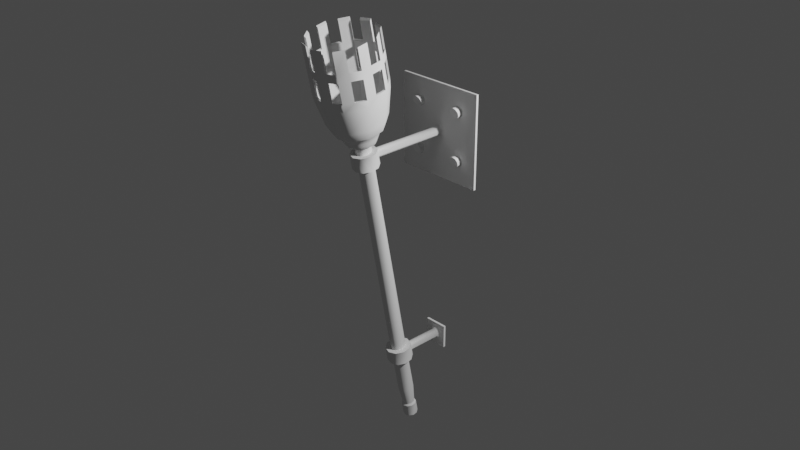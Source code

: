 # Source: Torcia.blend  (saved by Blender 2.90.8; exported with 4.5.12 LTS)
import bpy
from mathutils import Matrix  # noqa: F401  (used for matrix-valued properties, if any)

bpy.ops.wm.read_factory_settings(use_empty=True)
scene = bpy.context.scene
scene.name = 'Scene'

# ---- collections
col_collection = bpy.data.collections.new('Collection'); scene.collection.children.link(col_collection)

# ---- world
world_world = bpy.data.worlds.new('World'); scene.world = world_world
world_world.use_nodes = True; world_world.node_tree.nodes.clear()
_N = world_world.node_tree.nodes; _L = world_world.node_tree.links
n0 = _N.new('ShaderNodeOutputWorld'); n0.name = 'World Output'; n0.location = (300, 300)
n1 = _N.new('ShaderNodeBackground'); n1.name = 'Background'; n1.location = (10, 300)
n1.inputs[0].default_value = (0.05088, 0.05088, 0.05088, 1.0)
_L.new(n1.outputs[0], n0.inputs[0])
n0.is_active_output = True
world_world.color = (0.05088, 0.05088, 0.05088)
world_world.use_sun_shadow = False
world_world.sun_shadow_jitter_overblur = 0.0

# ---- cameras
cam_camera = bpy.data.cameras.new('Camera')
cam_camera.clip_end = 100.0
cam_camera.ortho_scale = 7.314

# ---- lights
light_light = bpy.data.lights.new('Light', 'POINT')
light_light.transmission_factor = 0.0
light_light.energy = 1000.0
light_light.shadow_soft_size = 0.1
light_light.shadow_maximum_resolution = 0.006
light_light.use_absolute_resolution = True

# ---- meshes
me_cylinder_001 = bpy.data.meshes.new('Cylinder.001')
me_cylinder_001.from_pydata([(2.842e-14, 0.7681, 0.7141), (0.5878, 0.5809, 0.712), (0.9511, 0.09074, 0.7067), (0.9511, -0.5151, 0.7001), (0.5878, -1.005, 0.6948), (-8.742e-08, -1.192, 0.6928), (-0.5878, -1.005, 0.6948), (-0.9511, -0.5151, 0.7001), (-0.9511, 0.09074, 0.7067), (-0.5878, 0.5809, 0.712), (-1.878e-08, 1.454, 0.7215), (0.9992, 1.136, 0.7181), (1.617, 0.3028, 0.709), (1.617, -0.7272, 0.6978), (0.9992, -1.56, 0.6888), (-1.674e-07, -1.879, 0.6853), (-0.9992, -1.56, 0.6888), (-1.617, -0.7272, 0.6978), (-1.617, 0.3028, 0.709), (-0.9992, 1.136, 0.7181), (2.842e-14, 1.845, 0.6171), (0.9992, 1.527, 0.6136), (1.617, 0.6936, 0.6046), (1.617, -0.3363, 0.5934), (0.9992, -1.17, 0.5844), (2.842e-14, -1.488, 0.5809), (-0.9992, -1.17, 0.5844), (-1.617, -0.3363, 0.5934), (-1.617, 0.6936, 0.6046), (-0.9992, 1.527, 0.6136), (2.842e-14, 1.179, 0.6099), (0.5995, 0.9876, 0.6078), (0.9701, 0.4877, 0.6024), (0.9701, -0.1303, 0.5957), (0.5995, -0.6303, 0.5902), (2.842e-14, -0.8212, 0.5882), (-0.5995, -0.6303, 0.5902), (-0.9701, -0.1303, 0.5957), (-0.9701, 0.4877, 0.6024), (-0.5995, 0.9876, 0.6078), (2.842e-14, 2.246, 0.3248), (0.5995, 2.055, 0.3227), (0.9701, 1.555, 0.3173), (0.9701, 0.9368, 0.3106), (0.5995, 0.4369, 0.3052), (2.842e-14, 0.2459, 0.3031), (-0.5995, 0.4369, 0.3052), (-0.9701, 0.9368, 0.3106), (-0.9701, 1.555, 0.3173), (-0.5995, 2.055, 0.3227), (2.842e-14, 2.526, 0.1873), (0.4645, 2.378, 0.1857), (0.7516, 1.991, 0.1815), (0.7516, 1.512, 0.1763), (0.4645, 1.125, 0.1721), (2.842e-14, 0.9768, 0.1705), (-0.4645, 1.125, 0.1721), (-0.7516, 1.512, 0.1763), (-0.7516, 1.991, 0.1815), (-0.4645, 2.378, 0.1857), (2.842e-14, 2.761, 0.176), (0.5757, 2.578, 0.1741), (0.9315, 2.098, 0.1688), (0.9315, 1.504, 0.1624), (0.5757, 1.024, 0.1572), (2.842e-14, 0.8409, 0.1552), (-0.5757, 1.024, 0.1572), (-0.9315, 1.504, 0.1624), (-0.9315, 2.098, 0.1688), (-0.5757, 2.578, 0.1741), (2.842e-14, 3.098, 0.08599), (0.5757, 2.915, 0.084), (0.9315, 2.435, 0.07879), (0.9315, 1.842, 0.07235), (0.5757, 1.361, 0.06714), (2.842e-14, 1.178, 0.06515), (-0.5757, 1.361, 0.06714), (-0.9315, 1.842, 0.07235), (-0.9315, 2.435, 0.07879), (-0.5757, 2.915, 0.084), (2.842e-14, 2.999, 0.07113), (0.4864, 2.844, 0.06945), (0.787, 2.438, 0.06504), (0.787, 1.937, 0.0596), (0.4864, 1.532, 0.0552), (2.842e-14, 1.377, 0.05352), (-0.4864, 1.532, 0.0552), (-0.787, 1.937, 0.0596), (-0.787, 2.438, 0.06504), (-0.4864, 2.844, 0.06945), (2.842e-14, 2.692, 0.06229), (0.2907, 2.6, 0.06128), (0.4704, 2.357, 0.05865), (0.4704, 2.058, 0.0554), (0.2907, 1.815, 0.05277), (2.842e-14, 1.723, 0.05176), (-0.2907, 1.815, 0.05277), (-0.4704, 2.058, 0.0554), (-0.4704, 2.357, 0.05865), (-0.2907, 2.6, 0.06128), (1.639e-08, 2.208, 0.05703), (2.842e-14, -4.383, 2.186), (0.5878, -4.57, 2.184), (0.9511, -5.06, 2.179), (0.9511, -5.666, 2.173), (0.5878, -6.156, 2.167), (-8.742e-08, -6.344, 2.165), (-0.5878, -6.156, 2.167), (-0.9511, -5.666, 2.173), (-0.9511, -5.06, 2.179), (-0.5878, -4.57, 2.184), (-1.878e-08, -3.697, 2.194), (0.9992, -4.015, 2.19), (1.617, -4.848, 2.181), (1.617, -5.878, 2.17), (0.9992, -6.712, 2.161), (-1.674e-07, -7.03, 2.158), (-0.9992, -6.712, 2.161), (-1.617, -5.878, 2.17), (-1.617, -4.848, 2.181), (-0.9992, -4.015, 2.19), (2.842e-14, -4.088, 2.298), (0.9992, -4.406, 2.295), (1.617, -5.239, 2.286), (1.617, -6.269, 2.275), (0.9992, -7.102, 2.266), (2.842e-14, -7.421, 2.262), (-0.9992, -7.102, 2.266), (-1.617, -6.269, 2.275), (-1.617, -5.239, 2.286), (-0.9992, -4.406, 2.295), (2.842e-14, -4.754, 2.291), (0.5995, -4.945, 2.289), (0.9701, -5.445, 2.284), (0.9701, -6.063, 2.277), (0.5995, -6.563, 2.271), (2.842e-14, -6.754, 2.269), (-0.5995, -6.563, 2.271), (-0.9701, -6.063, 2.277), (-0.9701, -5.445, 2.284), (-0.5995, -4.945, 2.289), (2.842e-14, -4.945, 2.342), (0.5995, -5.136, 2.34), (0.9701, -5.636, 2.334), (0.9701, -6.254, 2.328), (0.5995, -6.754, 2.322), (2.842e-14, -6.945, 2.32), (-0.5995, -6.754, 2.322), (-0.9701, -6.254, 2.328), (-0.9701, -5.636, 2.334), (-0.5995, -5.136, 2.34), (-1.812e-08, -3.897, 2.422), (1.358, -4.329, 2.417), (2.197, -5.461, 2.405), (2.197, -6.861, 2.39), (1.358, -7.993, 2.377), (-1.812e-08, -8.425, 2.373), (-1.358, -7.993, 2.377), (-2.197, -6.861, 2.39), (-2.197, -5.461, 2.405), (-1.358, -4.329, 2.417), (-1.252, -4.419, 2.393), (-2.026, -5.463, 2.382), (-2.026, -6.754, 2.368), (-1.252, -7.798, 2.356), (-2.416e-08, -8.197, 2.352), (1.252, -7.798, 2.356), (2.026, -6.754, 2.368), (2.026, -5.463, 2.382), (1.252, -4.419, 2.393), (-2.416e-08, -4.02, 2.397), (-3.22e-08, -4.184, 2.372), (1.103, -4.535, 2.368), (1.785, -5.455, 2.358), (1.785, -6.592, 2.346), (1.103, -7.512, 2.336), (-3.22e-08, -7.864, 2.332), (-1.103, -7.512, 2.336), (-1.785, -6.592, 2.346), (-1.785, -5.455, 2.358), (-1.103, -4.535, 2.368), (-0.9091, -4.753, 2.354), (-1.471, -5.511, 2.345), (-1.471, -6.448, 2.335), (-0.9091, -7.206, 2.327), (-4.875e-08, -7.495, 2.324), (0.9091, -7.206, 2.327), (1.471, -6.448, 2.335), (1.471, -5.511, 2.345), (0.9091, -4.753, 2.354), (-4.875e-08, -4.463, 2.357), (4.096, -6.181, 2.757), (4.096, -8.79, 2.729), (2.531, -10.9, 2.706), (-4.096, -6.181, 2.757), (-2.531, -4.07, 2.78), (2.709e-08, -3.264, 2.789), (2.709e-08, -11.71, 2.697), (-2.531, -10.9, 2.706), (2.531, -4.07, 2.78), (-4.096, -8.79, 2.729), (3.314, -5.126, 2.768), (-3.314, -9.846, 2.717), (1.266, -11.3, 2.701), (-4.096, -7.486, 2.743), (1.266, -3.667, 2.784), (-1.266, -11.3, 2.701), (-1.266, -3.667, 2.784), (-3.314, -5.126, 2.768), (3.314, -9.846, 2.717), (4.096, -7.486, 2.743), (4.096, -7.401, 3.083), (4.096, -10.01, 3.054), (2.531, -12.12, 3.031), (-4.096, -7.401, 3.083), (-2.531, -5.29, 3.106), (2.709e-08, -4.484, 3.114), (2.709e-08, -12.93, 3.023), (-2.531, -12.12, 3.031), (2.531, -5.29, 3.106), (-4.096, -10.01, 3.054), (3.314, -6.345, 3.094), (-3.314, -11.07, 3.043), (1.266, -12.52, 3.027), (-4.096, -8.705, 3.069), (1.266, -4.887, 3.11), (-1.266, -12.52, 3.027), (-1.266, -4.887, 3.11), (-3.314, -6.345, 3.094), (3.314, -11.07, 3.043), (4.096, -8.705, 3.069), (-2.531, -11.59, 2.891), (-1.266, -12.0, 2.887), (-4.096, -9.484, 2.914), (-3.314, -10.54, 2.902), (-4.096, -6.875, 2.942), (-4.096, -8.179, 2.928), (-2.531, -4.764, 2.965), (-3.314, -5.819, 2.954), (2.531, -4.764, 2.965), (1.266, -4.361, 2.969), (2.709e-08, -3.958, 2.974), (-1.266, -4.361, 2.969), (4.096, -6.875, 2.942), (3.314, -5.819, 2.954), (2.531, -11.59, 2.891), (3.314, -10.54, 2.902), (4.096, -9.484, 2.914), (4.096, -8.179, 2.928), (2.709e-08, -12.4, 2.882), (1.266, -12.0, 2.887), (4.096, -6.67, 2.888), (3.314, -5.615, 2.899), (4.096, -9.279, 2.859), (4.096, -7.975, 2.873), (2.531, -4.559, 2.91), (1.266, -4.156, 2.915), (2.531, -11.39, 2.836), (3.314, -10.33, 2.848), (-4.096, -6.67, 2.888), (-4.096, -7.975, 2.873), (-2.531, -4.559, 2.91), (-3.314, -5.615, 2.899), (2.709e-08, -3.753, 2.919), (-1.266, -4.156, 2.915), (2.709e-08, -12.2, 2.828), (1.266, -11.79, 2.832), (-2.531, -11.39, 2.836), (-1.266, -11.79, 2.832), (-4.096, -9.279, 2.859), (-3.314, -10.33, 2.848), (3.179e-07, -5.287, 2.278), (4.007e-07, 6.622, 2.278), (3.179e-07, 6.613, 0.6856), (3.179e-07, -0.2881, 0.6856), (0.366, 6.613, 0.6792), (0.366, -0.2881, 0.6792), (0.5922, 6.613, 0.6624), (0.5922, -0.2881, 0.6624), (0.5922, 6.613, 0.6417), (0.5922, -0.2881, 0.6417), (0.366, 6.613, 0.6249), (0.366, -0.2881, 0.6249), (2.635e-07, 6.613, 0.6185), (2.635e-07, -0.2881, 0.6185), (-0.366, 6.613, 0.6249), (-0.366, -0.2881, 0.6249), (-0.5922, 6.613, 0.6417), (-0.5922, -0.2881, 0.6417), (-0.5922, 6.613, 0.6624), (-0.5922, -0.2881, 0.6624), (-0.366, 6.613, 0.6792), (-0.366, -0.2881, 0.6792), (0.366, 6.622, 2.272), (0.366, -5.287, 2.272), (0.5922, 6.622, 2.255), (0.5922, -5.287, 2.255), (0.5922, 6.622, 2.234), (0.5922, -5.287, 2.234), (0.366, 6.622, 2.217), (0.366, -5.287, 2.217), (3.462e-07, 6.622, 2.211), (2.635e-07, -5.287, 2.211), (-0.366, 6.622, 2.217), (-0.366, -5.287, 2.217), (-0.5922, 6.622, 2.234), (-0.5922, -5.287, 2.234), (-0.5922, 6.622, 2.255), (-0.5922, -5.287, 2.255), (-0.366, 6.622, 2.272), (-0.366, -5.287, 2.272), (-6.232, 7.079, 2.58), (-6.232, 7.079, 1.909), (6.232, 7.079, 1.909), (3.796e-07, 6.695, 2.29), (0.4966, 6.695, 2.281), (0.8036, 6.695, 2.259), (0.8036, 6.695, 2.23), (0.4966, 6.695, 2.208), (3.057e-07, 6.695, 2.199), (-0.4966, 6.695, 2.208), (-0.8036, 6.695, 2.23), (-0.8036, 6.695, 2.259), (-0.4966, 6.695, 2.281), (6.232, 6.764, 2.58), (6.232, 6.764, 1.909), (-6.232, 6.764, 1.909), (-6.232, 6.764, 2.58), (6.232, 7.079, 2.58), (-1.606, 7.079, 0.7363), (-1.606, 7.079, 0.5633), (1.606, 7.079, 0.5633), (1.606, 6.764, 0.7363), (1.606, 6.764, 0.5633), (-1.606, 6.764, 0.5633), (-1.606, 6.764, 0.7363), (1.606, 7.079, 0.7363), (-0.4963, 6.686, 0.6888), (-0.803, 6.686, 0.6661), (-0.803, 6.686, 0.638), (-0.4963, 6.686, 0.6153), (2.238e-07, 6.686, 0.6066), (0.4963, 6.686, 0.6153), (0.803, 6.686, 0.638), (0.803, 6.686, 0.6661), (0.4963, 6.686, 0.6888), (2.976e-07, 6.686, 0.6975), (-0.5793, 6.761, 0.695), (-0.9373, 6.761, 0.6685), (-0.9373, 6.761, 0.6357), (-0.5793, 6.761, 0.6091), (1.994e-07, 6.761, 0.599), (0.5793, 6.761, 0.6091), (0.9373, 6.761, 0.6357), (0.9373, 6.761, 0.6685), (0.5793, 6.761, 0.695), (2.855e-07, 6.761, 0.7051), (2.722, 5.958, 2.451), (2.722, 6.972, 2.452), (2.455, 6.06, 2.432), (2.455, 6.972, 2.432), (2.455, 6.185, 2.408), (2.455, 6.972, 2.408), (2.722, 6.286, 2.389), (2.722, 6.972, 2.388), (3.154, 6.324, 2.382), (3.154, 6.972, 2.38), (3.587, 6.286, 2.389), (3.587, 6.972, 2.388), (3.854, 6.185, 2.408), (3.854, 6.972, 2.408), (3.854, 6.06, 2.432), (3.854, 6.972, 2.432), (3.587, 5.958, 2.451), (3.587, 6.972, 2.452), (3.154, 5.92, 2.458), (3.154, 6.972, 2.459), (3.154, 6.122, 2.42), (-3.587, 5.958, 2.1), (-3.587, 6.972, 2.101), (-3.854, 6.06, 2.081), (-3.854, 6.972, 2.082), (-3.854, 6.185, 2.057), (-3.854, 6.972, 2.057), (-3.587, 6.286, 2.038), (-3.587, 6.972, 2.037), (-3.154, 6.324, 2.031), (-3.154, 6.972, 2.03), (-2.722, 6.286, 2.038), (-2.722, 6.972, 2.037), (-2.455, 6.185, 2.057), (-2.455, 6.972, 2.057), (-2.455, 6.06, 2.081), (-2.455, 6.972, 2.082), (-2.722, 5.958, 2.1), (-2.722, 6.972, 2.101), (-3.154, 5.92, 2.107), (-3.154, 6.972, 2.109), (-3.154, 6.122, 2.069), (2.823, 5.958, 2.106), (2.823, 6.972, 2.107), (2.556, 6.06, 2.086), (2.556, 6.972, 2.087), (2.556, 6.185, 2.063), (2.556, 6.972, 2.062), (2.823, 6.286, 2.044), (2.823, 6.972, 2.043), (3.256, 6.324, 2.037), (3.256, 6.972, 2.035), (3.688, 6.286, 2.044), (3.688, 6.972, 2.043), (3.955, 6.185, 2.063), (3.955, 6.972, 2.062), (3.955, 6.06, 2.086), (3.955, 6.972, 2.087), (3.688, 5.958, 2.106), (3.688, 6.972, 2.107), (3.256, 5.92, 2.113), (3.256, 6.972, 2.114), (3.256, 6.122, 2.075), (-3.688, 5.958, 2.445), (-3.688, 6.972, 2.446), (-3.955, 6.06, 2.426), (-3.955, 6.972, 2.427), (-3.955, 6.185, 2.403), (-3.955, 6.972, 2.402), (-3.688, 6.286, 2.384), (-3.688, 6.972, 2.382), (-3.256, 6.324, 2.376), (-3.256, 6.972, 2.375), (-2.823, 6.286, 2.384), (-2.823, 6.972, 2.382), (-2.556, 6.185, 2.403), (-2.556, 6.972, 2.402), (-2.556, 6.06, 2.426), (-2.556, 6.972, 2.427), (-2.823, 5.958, 2.445), (-2.823, 6.972, 2.446), (-3.256, 5.92, 2.452), (-3.256, 6.972, 2.454), (-3.256, 6.122, 2.414), (0.5806, 6.764, 2.202), (0.9395, 6.764, 2.228), (-0.5806, 6.764, 2.202), (3.173e-07, 6.764, 2.191), (4.036e-07, 6.764, 2.298), (-0.5806, 6.764, 2.288), (0.5806, 6.764, 2.288), (0.9395, 6.764, 2.261), (-0.9395, 6.764, 2.228), (-0.9395, 6.764, 2.261), (0.6598, 6.764, 2.196), (1.068, 6.764, 2.226), (-0.6598, 6.764, 2.196), (3.876e-07, 6.764, 2.184), (4.857e-07, 6.764, 2.305), (-0.6598, 6.764, 2.293), (0.6598, 6.764, 2.293), (1.068, 6.764, 2.263), (-1.068, 6.764, 2.226), (-1.068, 6.764, 2.263), (-1.893, -3.853, 2.482), (-1.532, -4.248, 2.452), (5.739e-09, -9.563, 2.42), (1.665e-08, -8.87, 2.402), (1.665e-08, -3.76, 2.458), (5.739e-09, -3.25, 2.489), (1.532, -4.248, 2.452), (1.893, -3.853, 2.482), (1.893, -8.96, 2.427), (3.062, -5.431, 2.465), (3.062, -7.382, 2.444), (-1.893, -8.96, 2.427), (1.532, -8.382, 2.408), (2.479, -5.525, 2.439), (-3.062, -7.382, 2.444), (-3.062, -5.431, 2.465), (-2.479, -5.525, 2.439), (2.479, -7.105, 2.421), (-2.479, -7.105, 2.421), (-1.532, -8.382, 2.408), (3.555, -7.765, 2.503), (2.197, -9.597, 2.483), (-2.197, -3.668, 2.547), (5.972e-09, -2.969, 2.555), (-2.197, -9.597, 2.483), (2.197, -3.668, 2.547), (3.555, -5.5, 2.527), (-3.555, -5.5, 2.527), (5.972e-09, -10.3, 2.475), (-3.555, -7.765, 2.503), (2.591, -3.763, 2.72), (4.192, -5.923, 2.697), (-2.591, -10.75, 2.644), (-4.192, -8.594, 2.668), (2.591, -10.75, 2.644), (2.29e-08, -11.58, 2.635), (-4.192, -5.923, 2.697), (2.29e-08, -2.938, 2.729), (-2.591, -3.763, 2.72), (4.192, -8.594, 2.668), (3.472, -5.007, 2.768), (4.291, -6.112, 2.756), (-3.472, -9.951, 2.714), (-4.291, -8.846, 2.726), (1.326, -11.48, 2.698), (2.327e-08, -11.9, 2.693), (-4.291, -7.479, 2.741), (-4.291, -6.112, 2.756), (1.326, -3.478, 2.784), (2.652, -3.901, 2.78), (-1.326, -11.48, 2.698), (-2.652, -11.06, 2.702), (-1.326, -3.478, 2.784), (2.327e-08, -3.056, 2.789), (-3.472, -5.007, 2.768), (-2.652, -3.901, 2.78), (3.472, -9.951, 2.714), (2.652, -11.06, 2.702), (4.291, -7.479, 2.741), (4.291, -8.846, 2.726), (3.472, -6.285, 3.109), (4.291, -7.39, 3.097), (-3.472, -11.23, 3.055), (-4.291, -10.12, 3.067), (1.326, -12.76, 3.039), (2.327e-08, -13.18, 3.034), (-4.291, -8.757, 3.082), (-4.291, -7.39, 3.097), (1.326, -4.757, 3.126), (2.652, -5.179, 3.121), (-1.326, -12.76, 3.039), (-2.652, -12.34, 3.043), (-1.326, -4.757, 3.126), (2.327e-08, -4.334, 3.13), (-3.472, -6.285, 3.109), (-2.652, -5.179, 3.121), (3.472, -11.23, 3.055), (2.652, -12.34, 3.043), (4.291, -8.757, 3.082), (4.291, -10.12, 3.067), (2.327e-08, -12.41, 2.83), (1.326, -12.21, 2.892), (4.291, -9.358, 2.863), (4.291, -8.206, 2.935), (2.327e-08, -3.569, 2.926), (-1.326, -4.205, 2.979), (-4.291, -6.625, 2.893), (-4.291, -8.206, 2.935), (4.291, -6.625, 2.893), (3.472, -5.733, 2.962), (-2.652, -4.413, 2.917), (-3.472, -5.733, 2.962), (2.652, -4.413, 2.917), (1.326, -4.205, 2.979), (-4.291, -9.358, 2.863), (-3.472, -10.68, 2.908), (2.652, -11.57, 2.839), (3.472, -10.68, 2.908), (-2.652, -11.57, 2.839), (-1.326, -12.21, 2.892), (-2.652, -11.78, 2.896), (-1.326, -11.99, 2.834), (-4.291, -9.573, 2.92), (-3.472, -10.46, 2.851), (-4.291, -6.839, 2.95), (-4.291, -7.992, 2.878), (-2.652, -4.628, 2.974), (-3.472, -5.519, 2.905), (2.652, -4.628, 2.974), (1.326, -3.991, 2.921), (2.327e-08, -3.783, 2.983), (-1.326, -3.991, 2.921), (4.291, -6.839, 2.95), (3.472, -5.519, 2.905), (2.652, -11.78, 2.896), (3.472, -10.46, 2.851), (4.291, -9.573, 2.92), (4.291, -7.992, 2.878), (2.327e-08, -12.63, 2.887), (1.326, -11.99, 2.834), (4.011, -5.981, 2.696), (4.011, -8.536, 2.668), (2.479, -10.6, 2.646), (-4.011, -5.981, 2.696), (-2.479, -3.914, 2.719), (3.072e-08, -3.124, 2.727), (3.072e-08, -11.39, 2.637), (-2.479, -10.6, 2.646), (2.479, -3.914, 2.719), (-4.011, -8.536, 2.668), (3.245, -4.947, 2.707), (-3.245, -9.569, 2.657), (1.239, -11.0, 2.642), (-4.011, -7.258, 2.682), (1.239, -3.519, 2.723), (-1.239, -11.0, 2.642), (-1.239, -3.519, 2.723), (-3.245, -4.947, 2.707), (3.245, -9.569, 2.657), (4.011, -7.258, 2.682), (1.401, -5.701, 2.379), (1.401, -6.594, 2.369), (0.8661, -7.316, 2.361), (-1.401, -5.701, 2.379), (-0.8661, -4.979, 2.387), (1.748e-07, -4.703, 2.39), (1.748e-07, -7.592, 2.358), (-0.8661, -7.316, 2.361), (0.8661, -4.979, 2.387), (-1.401, -6.594, 2.369), (1.134, -5.34, 2.383), (-1.134, -6.955, 2.365), (0.433, -7.454, 2.36), (-1.401, -6.148, 2.374), (0.433, -4.841, 2.388), (-0.433, -7.454, 2.36), (-0.433, -4.841, 2.388), (-1.134, -5.34, 2.383), (1.134, -6.955, 2.365), (1.401, -6.148, 2.374), (2.503e-07, -6.148, 2.374)], [], [(5, 6, 16, 15), (4, 5, 15, 14), (3, 4, 14, 13), (0, 1, 11, 10), (2, 3, 13, 12), (1, 2, 12, 11), (9, 0, 10, 19), (8, 9, 19, 18), (7, 8, 18, 17), (6, 7, 17, 16), (13, 14, 24, 23), (10, 11, 21, 20), (17, 18, 28, 27), (14, 15, 25, 24), (11, 12, 22, 21), (18, 19, 29, 28), (15, 16, 26, 25), (12, 13, 23, 22), (19, 10, 20, 29), (16, 17, 27, 26), (20, 21, 31, 30), (27, 28, 38, 37), (24, 25, 35, 34), (21, 22, 32, 31), (28, 29, 39, 38), (25, 26, 36, 35), (22, 23, 33, 32), (29, 20, 30, 39), (26, 27, 37, 36), (23, 24, 34, 33), (34, 35, 45, 44), (31, 32, 42, 41), (38, 39, 49, 48), (35, 36, 46, 45), (32, 33, 43, 42), (39, 30, 40, 49), (36, 37, 47, 46), (33, 34, 44, 43), (30, 31, 41, 40), (37, 38, 48, 47), (41, 42, 52, 51), (48, 49, 59, 58), (45, 46, 56, 55), (42, 43, 53, 52), (49, 40, 50, 59), (46, 47, 57, 56), (43, 44, 54, 53), (40, 41, 51, 50), (47, 48, 58, 57), (44, 45, 55, 54), (58, 59, 69, 68), (55, 56, 66, 65), (52, 53, 63, 62), (59, 50, 60, 69), (56, 57, 67, 66), (53, 54, 64, 63), (50, 51, 61, 60), (57, 58, 68, 67), (54, 55, 65, 64), (51, 52, 62, 61), (65, 66, 76, 75), (62, 63, 73, 72), (69, 60, 70, 79), (66, 67, 77, 76), (63, 64, 74, 73), (60, 61, 71, 70), (67, 68, 78, 77), (64, 65, 75, 74), (61, 62, 72, 71), (68, 69, 79, 78), (72, 73, 83, 82), (79, 70, 80, 89), (76, 77, 87, 86), (73, 74, 84, 83), (70, 71, 81, 80), (77, 78, 88, 87), (74, 75, 85, 84), (71, 72, 82, 81), (78, 79, 89, 88), (75, 76, 86, 85), (86, 87, 97, 96), (83, 84, 94, 93), (80, 81, 91, 90), (87, 88, 98, 97), (84, 85, 95, 94), (81, 82, 92, 91), (88, 89, 99, 98), (85, 86, 96, 95), (82, 83, 93, 92), (89, 80, 90, 99), (93, 94, 100), (90, 91, 100), (97, 98, 100), (94, 95, 100), (91, 92, 100), (98, 99, 100), (95, 96, 100), (92, 93, 100), (99, 90, 100), (96, 97, 100), (101, 102, 1, 0), (102, 103, 2, 1), (103, 104, 3, 2), (104, 105, 4, 3), (105, 106, 5, 4), (106, 107, 6, 5), (107, 108, 7, 6), (108, 109, 8, 7), (109, 110, 9, 8), (110, 101, 0, 9), (106, 116, 117, 107), (105, 115, 116, 106), (104, 114, 115, 105), (101, 111, 112, 102), (103, 113, 114, 104), (102, 112, 113, 103), (110, 120, 111, 101), (109, 119, 120, 110), (108, 118, 119, 109), (107, 117, 118, 108), (114, 124, 125, 115), (111, 121, 122, 112), (118, 128, 129, 119), (115, 125, 126, 116), (112, 122, 123, 113), (119, 129, 130, 120), (116, 126, 127, 117), (113, 123, 124, 114), (120, 130, 121, 111), (117, 127, 128, 118), (121, 131, 132, 122), (128, 138, 139, 129), (125, 135, 136, 126), (122, 132, 133, 123), (129, 139, 140, 130), (126, 136, 137, 127), (123, 133, 134, 124), (130, 140, 131, 121), (127, 137, 138, 128), (124, 134, 135, 125), (135, 145, 146, 136), (132, 142, 143, 133), (139, 149, 150, 140), (136, 146, 147, 137), (133, 143, 144, 134), (140, 150, 141, 131), (137, 147, 148, 138), (134, 144, 145, 135), (131, 141, 142, 132), (138, 148, 149, 139), (465, 467, 152, 151), (465, 151, 160, 462), (477, 159, 158, 479), (157, 156, 464, 480), (168, 169, 152, 153), (162, 163, 158, 159), (169, 170, 151, 152), (166, 167, 154, 155), (163, 164, 157, 158), (164, 165, 156, 157), (167, 168, 153, 154), (170, 161, 160, 151), (161, 162, 159, 160), (165, 166, 155, 156), (178, 177, 164, 163), (174, 173, 168, 167), (176, 175, 166, 165), (172, 171, 170, 169), (179, 178, 163, 162), (173, 172, 169, 168), (180, 179, 162, 161), (175, 174, 167, 166), (171, 180, 161, 170), (177, 176, 165, 164), (190, 181, 180, 171), (187, 188, 173, 174), (183, 184, 177, 178), (188, 189, 172, 173), (186, 187, 174, 175), (184, 185, 176, 177), (185, 186, 175, 176), (189, 190, 171, 172), (181, 182, 179, 180), (182, 183, 178, 179), (142, 141, 190, 189), (150, 149, 182, 181), (144, 143, 188, 187), (145, 144, 187, 186), (146, 145, 186, 185), (147, 146, 185, 184), (148, 147, 184, 183), (149, 148, 183, 182), (143, 142, 189, 188), (141, 150, 181, 190), (193, 203, 505, 518), (258, 253, 543, 576), (244, 221, 521, 550), (216, 241, 571, 534), (200, 204, 507, 504), (245, 250, 542, 575), (251, 191, 502, 549), (209, 258, 576, 517), (196, 205, 509, 514), (266, 257, 557, 580), (236, 224, 527, 548), (197, 206, 511, 506), (249, 232, 560, 579), (259, 194, 508, 547), (219, 239, 569, 530), (195, 207, 513, 516), (268, 265, 541, 562), (242, 227, 533, 546), (205, 256, 570, 509), (194, 208, 515, 508), (231, 234, 556, 561), (263, 196, 514, 545), (158, 157, 480, 479), (192, 209, 517, 520), (270, 267, 559, 564), (248, 230, 539, 544), (215, 237, 567, 536), (191, 210, 519, 502), (233, 236, 548, 563), (253, 192, 520, 543), (477, 462, 160, 159), (210, 254, 578, 519), (260, 269, 555, 566), (250, 223, 525, 542), (478, 154, 153, 474), (265, 197, 506, 541), (214, 235, 565, 528), (202, 270, 564, 503), (230, 212, 540, 539), (473, 464, 156, 155), (201, 252, 574, 501), (229, 213, 538, 537), (228, 215, 536, 535), (153, 152, 467, 474), (220, 233, 563, 524), (206, 268, 562, 511), (227, 216, 534, 533), (226, 218, 532, 531), (217, 249, 579, 526), (235, 238, 552, 565), (225, 219, 530, 529), (218, 231, 561, 532), (203, 266, 580, 505), (262, 259, 547, 568), (224, 214, 528, 527), (232, 226, 531, 560), (237, 242, 546, 567), (223, 217, 526, 525), (267, 198, 512, 559), (212, 247, 577, 540), (264, 261, 551, 572), (222, 220, 524, 523), (246, 229, 537, 558), (207, 264, 572, 513), (241, 240, 554, 571), (221, 211, 522, 521), (257, 193, 518, 557), (256, 263, 545, 570), (234, 222, 523, 556), (213, 245, 575, 538), (239, 244, 550, 569), (269, 200, 504, 555), (208, 262, 568, 515), (252, 255, 553, 574), (240, 225, 529, 554), (243, 248, 544, 573), (255, 199, 510, 553), (211, 243, 573, 522), (199, 201, 501, 510), (254, 251, 549, 578), (238, 228, 535, 552), (204, 260, 566, 507), (198, 202, 503, 512), (247, 246, 558, 577), (261, 195, 516, 551), (307, 308, 310, 309), (273, 274, 276, 275), (305, 306, 308, 307), (275, 276, 278, 277), (303, 304, 306, 305), (277, 278, 280, 279), (301, 302, 304, 303), (279, 280, 282, 281), (299, 300, 302, 301), (281, 282, 284, 283), (297, 298, 300, 299), (283, 284, 286, 285), (295, 296, 298, 297), (285, 286, 288, 287), (293, 294, 296, 295), (287, 288, 290, 289), (272, 271, 294, 293), (289, 290, 292, 291), (309, 310, 271, 272), (291, 292, 274, 273), (325, 326, 312, 313), (305, 307, 322, 321), (293, 295, 316, 315), (297, 299, 318, 317), (301, 303, 320, 319), (295, 297, 317, 316), (303, 305, 321, 320), (309, 272, 314, 323), (307, 309, 323, 322), (272, 293, 315, 314), (299, 301, 319, 318), (324, 325, 313, 328), (326, 327, 311, 312), (327, 324, 328, 311), (333, 334, 330, 331), (332, 333, 331, 336), (334, 335, 329, 330), (335, 332, 336, 329), (283, 285, 340, 341), (273, 275, 345, 346), (289, 291, 337, 338), (277, 279, 343, 344), (281, 283, 341, 342), (287, 289, 338, 339), (279, 281, 342, 343), (275, 277, 344, 345), (291, 273, 346, 337), (285, 287, 339, 340), (345, 344, 354, 355), (342, 341, 351, 352), (337, 346, 356, 347), (343, 342, 352, 353), (344, 343, 353, 354), (338, 337, 347, 348), (341, 340, 350, 351), (346, 345, 355, 356), (340, 339, 349, 350), (339, 338, 348, 349), (348, 347, 335), (349, 348, 335, 334), (355, 354, 332), (350, 349, 334), (347, 356, 332, 335), (353, 352, 333), (352, 351, 333), (356, 355, 332), (351, 350, 334, 333), (354, 353, 333, 332), (360, 359, 357, 358), (362, 361, 359, 360), (377, 357, 359), (377, 359, 361), (328, 313, 312, 311), (366, 365, 363, 364), (377, 361, 363), (377, 363, 365), (364, 363, 361, 362), (377, 367, 369), (368, 367, 365, 366), (358, 357, 375, 376), (370, 369, 367, 368), (377, 365, 367), (377, 371, 373), (372, 371, 369, 370), (377, 375, 357), (374, 373, 371, 372), (377, 369, 371), (377, 373, 375), (376, 375, 373, 374), (381, 380, 378, 379), (383, 382, 380, 381), (398, 378, 380), (398, 380, 382), (387, 386, 384, 385), (398, 382, 384), (398, 384, 386), (385, 384, 382, 383), (398, 388, 390), (389, 388, 386, 387), (379, 378, 396, 397), (391, 390, 388, 389), (398, 386, 388), (398, 392, 394), (393, 392, 390, 391), (398, 396, 378), (395, 394, 392, 393), (398, 390, 392), (398, 394, 396), (397, 396, 394, 395), (402, 401, 399, 400), (404, 403, 401, 402), (419, 399, 401), (419, 401, 403), (408, 407, 405, 406), (419, 403, 405), (419, 405, 407), (406, 405, 403, 404), (419, 409, 411), (410, 409, 407, 408), (400, 399, 417, 418), (412, 411, 409, 410), (419, 407, 409), (419, 413, 415), (414, 413, 411, 412), (419, 417, 399), (416, 415, 413, 414), (419, 411, 413), (419, 415, 417), (418, 417, 415, 416), (423, 422, 420, 421), (425, 424, 422, 423), (440, 420, 422), (440, 422, 424), (429, 428, 426, 427), (440, 424, 426), (440, 426, 428), (427, 426, 424, 425), (440, 430, 432), (431, 430, 428, 429), (421, 420, 438, 439), (433, 432, 430, 431), (440, 428, 430), (440, 434, 436), (435, 434, 432, 433), (440, 438, 420), (437, 436, 434, 435), (440, 432, 434), (440, 436, 438), (439, 438, 436, 437), (322, 323, 446, 450), (316, 317, 442, 448), (318, 319, 444, 441), (321, 322, 450, 449), (320, 321, 449, 443), (315, 316, 448, 447), (314, 315, 447, 445), (323, 314, 445, 446), (319, 320, 443, 444), (317, 318, 441, 442), (448, 442, 452, 458), (444, 443, 453, 454), (447, 448, 458, 457), (441, 444, 454, 451), (442, 441, 451, 452), (445, 447, 457, 455), (449, 450, 460, 459), (450, 446, 456, 460), (446, 445, 455, 456), (443, 449, 459, 453), (456, 455, 327), (453, 459, 326), (458, 452, 325, 324), (454, 453, 326, 325), (457, 458, 324), (451, 454, 325), (452, 451, 325), (455, 457, 324, 327), (459, 460, 327, 326), (460, 456, 327), (336, 331, 330, 329), (474, 467, 468, 470), (478, 474, 470, 471), (462, 477, 476, 461), (479, 480, 472, 475), (473, 478, 471, 469), (464, 473, 469, 463), (480, 464, 463, 472), (477, 479, 475, 476), (467, 465, 466, 468), (465, 462, 461, 466), (470, 468, 486, 487), (475, 472, 485, 490), (463, 469, 482, 489), (476, 475, 490, 488), (468, 466, 484, 486), (472, 463, 489, 485), (466, 461, 483, 484), (461, 476, 488, 483), (469, 471, 481, 482), (471, 470, 487, 481), (482, 481, 500, 495), (485, 489, 496, 493), (489, 482, 495, 496), (481, 487, 492, 500), (484, 483, 499, 498), (488, 490, 494, 497), (487, 486, 491, 492), (483, 488, 497, 499), (486, 484, 498, 491), (490, 485, 493, 494), (500, 492, 519), (492, 491, 501), (494, 493, 503), (493, 496, 511), (496, 495, 505), (495, 500, 517), (515, 499, 497), (497, 494, 507), (513, 498, 499), (491, 498, 509), (509, 498, 514), (514, 498, 513), (513, 499, 516), (516, 499, 515), (515, 497, 508), (507, 508, 497), (507, 494, 504), (503, 504, 494), (503, 493, 512), (511, 512, 493), (511, 496, 506), (506, 496, 505), (509, 510, 491), (501, 491, 510), (502, 492, 501), (519, 492, 502), (520, 500, 519), (517, 500, 520), (518, 495, 517), (505, 495, 518), (579, 542, 525, 526), (577, 544, 539, 540), (571, 546, 533, 534), (565, 548, 527, 528), (573, 550, 521, 522), (567, 552, 535, 536), (569, 554, 529, 530), (563, 556, 523, 524), (575, 558, 537, 538), (561, 560, 531, 532), (559, 562, 560, 561), (555, 564, 556, 563), (547, 566, 548, 565), (551, 568, 552, 567), (553, 570, 554, 569), (545, 572, 546, 571), (549, 574, 550, 573), (557, 576, 558, 575), (543, 578, 544, 577), (541, 580, 542, 579), (502, 501, 574, 549), (520, 519, 578, 543), (510, 509, 570, 553), (518, 517, 576, 557), (508, 507, 566, 547), (516, 515, 568, 551), (514, 513, 572, 545), (506, 505, 580, 541), (512, 511, 562, 559), (504, 503, 564, 555), (566, 555, 563, 548), (564, 559, 561, 556), (562, 541, 579, 560), (580, 557, 575, 542), (576, 543, 577, 558), (578, 549, 573, 544), (574, 553, 569, 550), (570, 545, 571, 554), (572, 551, 567, 546), (568, 547, 565, 552), (478, 473, 155, 154), (215, 228, 238, 237), (216, 227, 242, 241), (219, 225, 240, 239), (211, 221, 244, 243), (212, 230, 248, 247), (214, 224, 236, 235), (220, 222, 234, 233), (218, 226, 232, 231), (217, 223, 250, 249), (213, 229, 246, 245), (263, 256, 240, 241), (261, 264, 242, 237), (259, 262, 238, 235), (269, 260, 236, 233), (267, 270, 234, 231), (265, 268, 232, 249), (251, 254, 248, 243), (255, 252, 244, 239), (253, 258, 246, 247), (257, 266, 250, 245), (234, 270, 269, 233), (269, 270, 202, 200), (232, 268, 267, 231), (267, 268, 206, 198), (250, 266, 265, 249), (265, 266, 203, 197), (238, 262, 261, 237), (261, 262, 208, 195), (242, 264, 263, 241), (263, 264, 207, 196), (239, 240, 256, 255), (255, 256, 205, 199), (244, 252, 251, 243), (251, 252, 201, 191), (247, 248, 254, 253), (253, 254, 210, 192), (245, 246, 258, 257), (257, 258, 209, 193), (209, 192, 582, 599), (259, 260, 204, 194), (201, 199, 589, 591), (195, 208, 598, 585), (208, 194, 584, 598), (192, 210, 600, 582), (207, 195, 585, 597), (200, 202, 592, 590), (196, 207, 597, 586), (206, 197, 587, 596), (193, 209, 599, 583), (205, 196, 586, 595), (198, 206, 596, 588), (199, 205, 595, 589), (204, 200, 590, 594), (597, 585, 605, 617), (203, 193, 583, 593), (197, 203, 593, 587), (210, 191, 581, 600), (191, 201, 591, 581), (202, 198, 588, 592), (236, 260, 259, 235), (194, 204, 594, 584), (581, 591, 611, 601), (596, 587, 607, 616), (582, 600, 620, 602), (590, 592, 612, 610), (595, 586, 606, 615), (583, 599, 619, 603), (588, 596, 616, 608), (594, 590, 610, 614), (587, 593, 613, 607), (584, 594, 614, 604), (593, 583, 603, 613), (600, 581, 601, 620), (585, 598, 618, 605), (592, 588, 608, 612), (599, 582, 602, 619), (586, 597, 617, 606), (591, 589, 609, 611), (598, 584, 604, 618), (589, 595, 615, 609), (615, 606, 621), (620, 601, 621), (605, 618, 621), (618, 604, 621), (614, 610, 621), (606, 617, 621), (613, 603, 621), (609, 615, 621), (612, 608, 621), (601, 611, 621), (611, 609, 621), (602, 620, 621), (610, 612, 621), (617, 605, 621), (603, 619, 621), (608, 616, 621), (619, 602, 621), (616, 607, 621), (604, 614, 621), (607, 613, 621)])
me_cylinder_001.polygons.foreach_set('use_smooth', [1, 1, 1, 1, 1, 1, 1, 1, 1, 1, 1, 1, 1, 1, 1, 1, 1, 1, 1, 1, 1, 1, 1, 1, 1, 1, 1, 1, 1, 1, 1, 1, 1, 1, 1, 1, 1, 1, 1, 1, 1, 1, 1, 1, 1, 1, 1, 1, 1, 1, 1, 1, 1, 1, 1, 1, 1, 1, 1, 1, 1, 1, 1, 1, 1, 1, 1, 1, 1, 1, 1, 1, 1, 1, 1, 1, 1, 1, 1, 1, 1, 1, 1, 1, 1, 1, 1, 1, 1, 1, 1, 1, 1, 1, 1, 1, 1, 1, 1, 1, 1, 1, 1, 1, 1, 1, 1, 1, 1, 1, 1, 1, 1, 1, 1, 1, 1, 1, 1, 1, 1, 1, 1, 1, 1, 1, 1, 1, 1, 1, 1, 1, 1, 1, 1, 1, 1, 1, 1, 1, 1, 1, 1, 1, 1, 1, 1, 1, 1, 1, 1, 1, 1, 1, 1, 1, 1, 1, 1, 1, 1, 1, 1, 1, 1, 1, 1, 1, 1, 1, 1, 1, 1, 1, 1, 1, 1, 1, 1, 1, 1, 1, 1, 1, 1, 1, 1, 1, 1, 1, 1, 1, 1, 1, 0, 0, 0, 0, 0, 0, 0, 0, 0, 0, 0, 0, 0, 0, 0, 0, 0, 0, 0, 0, 0, 0, 1, 0, 0, 0, 0, 0, 0, 0, 1, 0, 0, 0, 1, 0, 0, 0, 0, 1, 0, 0, 0, 1, 0, 0, 0, 0, 0, 0, 0, 0, 0, 0, 0, 0, 0, 0, 0, 0, 0, 0, 0, 0, 0, 0, 0, 0, 0, 0, 0, 0, 0, 0, 0, 0, 0, 0, 0, 0, 0, 0, 0, 0, 0, 1, 1, 1, 1, 1, 1, 1, 1, 1, 1, 1, 1, 1, 1, 1, 1, 1, 1, 1, 1, 1, 1, 1, 1, 1, 1, 1, 1, 1, 1, 1, 1, 1, 1, 1, 1, 1, 1, 1, 1, 1, 1, 1, 1, 1, 1, 1, 1, 1, 1, 1, 1, 1, 1, 1, 1, 1, 1, 1, 1, 1, 1, 1, 1, 1, 1, 1, 1, 1, 1, 1, 1, 1, 1, 1, 1, 1, 1, 1, 1, 1, 1, 1, 1, 1, 1, 1, 1, 1, 1, 1, 1, 1, 1, 1, 1, 1, 1, 1, 1, 1, 1, 1, 1, 1, 1, 1, 1, 1, 1, 1, 1, 1, 1, 1, 1, 1, 1, 1, 1, 1, 1, 1, 1, 1, 1, 1, 1, 1, 1, 1, 1, 1, 1, 1, 1, 1, 1, 1, 1, 1, 1, 1, 1, 1, 1, 1, 1, 1, 1, 1, 1, 1, 1, 1, 1, 1, 1, 1, 1, 1, 1, 1, 1, 1, 1, 1, 1, 1, 1, 1, 1, 1, 1, 1, 1, 1, 1, 1, 1, 1, 1, 1, 1, 1, 1, 1, 1, 1, 1, 1, 1, 1, 1, 1, 1, 1, 1, 1, 1, 1, 1, 1, 1, 1, 1, 1, 1, 1, 1, 1, 1, 1, 1, 1, 1, 1, 1, 1, 1, 1, 1, 1, 1, 1, 1, 1, 1, 1, 1, 1, 1, 1, 1, 1, 1, 1, 1, 1, 1, 1, 1, 1, 1, 1, 1, 1, 1, 1, 1, 1, 1, 1, 1, 1, 1, 1, 1, 1, 1, 1, 1, 1, 1, 1, 1, 1, 1, 1, 1, 1, 1, 1, 1, 1, 1, 1, 1, 1, 1, 1, 0, 0, 0, 0, 0, 0, 0, 0, 0, 0, 0, 0, 0, 0, 0, 0, 0, 0, 0, 0, 0, 0, 0, 0, 0, 0, 0, 0, 0, 0, 0, 0, 0, 0, 0, 0, 0, 0, 0, 0, 0, 0, 0, 0, 0, 0, 0, 0, 0, 0, 0, 0, 0, 0, 0, 0, 0, 0, 0, 0, 0, 0, 0, 0, 0, 0, 0, 0, 0, 0, 0, 0, 0, 0, 0, 0, 0, 0, 0, 0, 0, 0, 0, 0, 0, 0, 0, 0, 0, 0, 0, 0, 0, 0, 0, 0, 0, 0, 0, 0])
_k = set([(0, 1), (0, 9), (1, 2), (2, 3), (3, 4), (4, 5), (5, 6), (6, 7), (7, 8), (8, 9), (10, 11), (10, 19), (11, 12), (12, 13), (13, 14), (14, 15), (15, 16), (16, 17), (17, 18), (18, 19), (20, 21), (20, 29), (21, 22), (22, 23), (23, 24), (24, 25), (25, 26), (26, 27), (27, 28), (28, 29), (30, 31), (30, 39), (31, 32), (32, 33), (33, 34), (34, 35), (35, 36), (36, 37), (37, 38), (38, 39), (50, 51), (50, 59), (51, 52), (52, 53), (53, 54), (54, 55), (55, 56), (56, 57), (57, 58), (58, 59), (60, 61), (60, 69), (61, 62), (62, 63), (63, 64), (64, 65), (65, 66), (66, 67), (67, 68), (68, 69), (101, 102), (101, 110), (102, 103), (103, 104), (104, 105), (105, 106), (106, 107), (107, 108), (108, 109), (109, 110), (111, 112), (111, 120), (112, 113), (113, 114), (114, 115), (115, 116), (116, 117), (117, 118), (118, 119), (119, 120), (121, 122), (121, 130), (122, 123), (123, 124), (124, 125), (125, 126), (126, 127), (127, 128), (128, 129), (129, 130), (131, 132), (131, 140), (132, 133), (133, 134), (134, 135), (135, 136), (136, 137), (137, 138), (138, 139), (139, 140), (211, 221), (211, 243), (212, 230), (212, 247), (213, 229), (213, 245), (214, 224), (214, 235), (215, 228), (215, 237), (216, 227), (216, 241), (217, 223), (217, 249), (218, 226), (218, 231), (219, 225), (219, 239), (220, 222), (220, 233), (221, 244), (222, 234), (223, 250), (224, 236), (225, 240), (226, 232), (227, 242), (228, 238), (229, 246), (230, 248), (231, 234), (232, 249), (233, 236), (235, 238), (237, 242), (239, 244), (240, 241), (243, 248), (245, 250), (246, 247), (311, 312), (311, 327), (311, 328), (312, 313), (312, 326), (313, 325), (313, 328), (324, 325), (324, 327), (324, 328), (325, 326), (326, 327), (329, 330), (329, 335), (329, 336), (330, 331), (330, 334), (331, 333), (331, 336), (332, 333), (332, 335), (332, 336), (333, 334), (334, 335), (357, 359), (357, 375), (359, 361), (361, 363), (363, 365), (365, 367), (367, 369), (369, 371), (371, 373), (373, 375), (378, 380), (378, 396), (380, 382), (382, 384), (384, 386), (386, 388), (388, 390), (390, 392), (392, 394), (394, 396), (399, 401), (399, 417), (401, 403), (403, 405), (405, 407), (407, 409), (409, 411), (411, 413), (413, 415), (415, 417), (420, 422), (420, 438), (422, 424), (424, 426), (426, 428), (428, 430), (430, 432), (432, 434), (434, 436), (436, 438), (501, 510), (501, 574), (502, 519), (502, 549), (503, 512), (503, 564), (504, 507), (504, 555), (505, 518), (505, 580), (506, 511), (506, 541), (507, 566), (508, 515), (508, 547), (509, 514), (509, 570), (510, 553), (511, 562), (512, 559), (513, 516), (513, 572), (514, 545), (515, 568), (516, 551), (517, 520), (517, 576), (518, 557), (519, 578), (520, 543), (521, 522), (521, 550), (522, 573), (523, 524), (523, 556), (524, 563), (525, 526), (525, 542), (526, 579), (527, 528), (527, 548), (528, 565), (529, 530), (529, 554), (530, 569), (531, 532), (531, 560), (532, 561), (533, 534), (533, 546), (534, 571), (535, 536), (535, 552), (536, 567), (537, 538), (537, 558), (538, 575), (539, 540), (539, 544), (540, 577), (541, 562), (542, 575), (543, 576), (544, 573), (545, 570), (546, 567), (547, 568), (548, 563), (549, 578), (550, 569), (551, 572), (552, 565), (553, 574), (554, 571), (555, 566), (556, 561), (557, 580), (558, 577), (559, 564), (560, 579)])
me_cylinder_001.attributes.new('sharp_edge', 'BOOLEAN', 'EDGE').data.foreach_set('value', [ (min(e.vertices), max(e.vertices)) in _k for e in me_cylinder_001.edges])
_uv = me_cylinder_001.uv_layers.new(name='UVMap')
_uv.uv.foreach_set('vector', [0.5, 0.5, 0.4, 0.5, 0.4, 0.5, 0.5, 0.5, 0.6, 0.5, 0.5, 0.5, 0.5, 0.5, 0.6, 0.5, 0.7, 0.5, 0.6, 0.5, 0.6, 0.5, 0.7, 0.5, 1.0, 0.5, 0.9, 0.5, 0.9, 0.5, 1.0, 0.5, 0.8, 0.5, 0.7, 0.5, 0.7, 0.5, 0.8, 0.5, 0.9, 0.5, 0.8, 0.5, 0.8, 0.5, 0.9, 0.5, 0.1, 0.5, -7.451e-08, 0.5, -7.451e-08, 0.5, 0.1, 0.5, 0.2, 0.5, 0.1, 0.5, 0.1, 0.5, 0.2, 0.5, 0.3, 0.5, 0.2, 0.5, 0.2, 0.5, 0.3, 0.5, 0.4, 0.5, 0.3, 0.5, 0.3, 0.5, 0.4, 0.5, 0.7, 0.5, 0.6, 0.5, 0.6, 0.5, 0.7, 0.5, 1.0, 0.5, 0.9, 0.5, 0.9, 0.5, 1.0, 0.5, 0.3, 0.5, 0.2, 0.5, 0.2, 0.5, 0.3, 0.5, 0.6, 0.5, 0.5, 0.5, 0.5, 0.5, 0.6, 0.5, 0.9, 0.5, 0.8, 0.5, 0.8, 0.5, 0.9, 0.5, 0.2, 0.5, 0.1, 0.5, 0.1, 0.5, 0.2, 0.5, 0.5, 0.5, 0.4, 0.5, 0.4, 0.5, 0.5, 0.5, 0.8, 0.5, 0.7, 0.5, 0.7, 0.5, 0.8, 0.5, 0.1, 0.5, -7.451e-08, 0.5, -7.451e-08, 0.5, 0.1, 0.5, 0.4, 0.5, 0.3, 0.5, 0.3, 0.5, 0.4, 0.5, 1.0, 0.5, 0.9, 0.5, 0.9, 0.5, 1.0, 0.5, 0.3, 0.5, 0.2, 0.5, 0.2, 0.5, 0.3, 0.5, 0.6, 0.5, 0.5, 0.5, 0.5, 0.5, 0.6, 0.5, 0.9, 0.5, 0.8, 0.5, 0.8, 0.5, 0.9, 0.5, 0.2, 0.5, 0.1, 0.5, 0.1, 0.5, 0.2, 0.5, 0.5, 0.5, 0.4, 0.5, 0.4, 0.5, 0.5, 0.5, 0.8, 0.5, 0.7, 0.5, 0.7, 0.5, 0.8, 0.5, 0.1, 0.5, -7.451e-08, 0.5, -7.451e-08, 0.5, 0.1, 0.5, 0.4, 0.5, 0.3, 0.5, 0.3, 0.5, 0.4, 0.5, 0.7, 0.5, 0.6, 0.5, 0.6, 0.5, 0.7, 0.5, 0.6, 0.5, 0.5, 0.5, 0.5, 0.5, 0.6, 0.5, 0.9, 0.5, 0.8, 0.5, 0.8, 0.5, 0.9, 0.5, 0.2, 0.5, 0.1, 0.5, 0.1, 0.5, 0.2, 0.5, 0.5, 0.5, 0.4, 0.5, 0.4, 0.5, 0.5, 0.5, 0.8, 0.5, 0.7, 0.5, 0.7, 0.5, 0.8, 0.5, 0.1, 0.5, -7.451e-08, 0.5, -7.451e-08, 0.5, 0.1, 0.5, 0.4, 0.5, 0.3, 0.5, 0.3, 0.5, 0.4, 0.5, 0.7, 0.5, 0.6, 0.5, 0.6, 0.5, 0.7, 0.5, 1.0, 0.5, 0.9, 0.5, 0.9, 0.5, 1.0, 0.5, 0.3, 0.5, 0.2, 0.5, 0.2, 0.5, 0.3, 0.5, 0.9, 0.5, 0.8, 0.5, 0.8, 0.5, 0.9, 0.5, 0.2, 0.5, 0.1, 0.5, 0.1, 0.5, 0.2, 0.5, 0.5, 0.5, 0.4, 0.5, 0.4, 0.5, 0.5, 0.5, 0.8, 0.5, 0.7, 0.5, 0.7, 0.5, 0.8, 0.5, 0.1, 0.5, -7.451e-08, 0.5, -7.451e-08, 0.5, 0.1, 0.5, 0.4, 0.5, 0.3, 0.5, 0.3, 0.5, 0.4, 0.5, 0.7, 0.5, 0.6, 0.5, 0.6, 0.5, 0.7, 0.5, 1.0, 0.5, 0.9, 0.5, 0.9, 0.5, 1.0, 0.5, 0.3, 0.5, 0.2, 0.5, 0.2, 0.5, 0.3, 0.5, 0.6, 0.5, 0.5, 0.5, 0.5, 0.5, 0.6, 0.5, 0.2, 0.5, 0.1, 0.5, 0.1, 0.5, 0.2, 0.5, 0.5, 0.5, 0.4, 0.5, 0.4, 0.5, 0.5, 0.5, 0.8, 0.5, 0.7, 0.5, 0.7, 0.5, 0.8, 0.5, 0.1, 0.5, -7.451e-08, 0.5, -7.451e-08, 0.5, 0.1, 0.5, 0.4, 0.5, 0.3, 0.5, 0.3, 0.5, 0.4, 0.5, 0.7, 0.5, 0.6, 0.5, 0.6, 0.5, 0.7, 0.5, 1.0, 0.5, 0.9, 0.5, 0.9, 0.5, 1.0, 0.5, 0.3, 0.5, 0.2, 0.5, 0.2, 0.5, 0.3, 0.5, 0.6, 0.5, 0.5, 0.5, 0.5, 0.5, 0.6, 0.5, 0.9, 0.5, 0.8, 0.5, 0.8, 0.5, 0.9, 0.5, 0.5, 0.5, 0.4, 0.5, 0.4, 0.5, 0.5, 0.5, 0.8, 0.5, 0.7, 0.5, 0.7, 0.5, 0.8, 0.5, 0.1, 0.5, -7.451e-08, 0.5, -7.451e-08, 0.5, 0.1, 0.5, 0.4, 0.5, 0.3, 0.5, 0.3, 0.5, 0.4, 0.5, 0.7, 0.5, 0.6, 0.5, 0.6, 0.5, 0.7, 0.5, 1.0, 0.5, 0.9, 0.5, 0.9, 0.5, 1.0, 0.5, 0.3, 0.5, 0.2, 0.5, 0.2, 0.5, 0.3, 0.5, 0.6, 0.5, 0.5, 0.5, 0.5, 0.5, 0.6, 0.5, 0.9, 0.5, 0.8, 0.5, 0.8, 0.5, 0.9, 0.5, 0.2, 0.5, 0.1, 0.5, 0.1, 0.5, 0.2, 0.5, 0.8, 0.5, 0.7, 0.5, 0.7, 0.5, 0.8, 0.5, 0.1, 0.5, -7.451e-08, 0.5, -7.451e-08, 0.5, 0.1, 0.5, 0.4, 0.5, 0.3, 0.5, 0.3, 0.5, 0.4, 0.5, 0.7, 0.5, 0.6, 0.5, 0.6, 0.5, 0.7, 0.5, 1.0, 0.5, 0.9, 0.5, 0.9, 0.5, 1.0, 0.5, 0.3, 0.5, 0.2, 0.5, 0.2, 0.5, 0.3, 0.5, 0.6, 0.5, 0.5, 0.5, 0.5, 0.5, 0.6, 0.5, 0.9, 0.5, 0.8, 0.5, 0.8, 0.5, 0.9, 0.5, 0.2, 0.5, 0.1, 0.5, 0.1, 0.5, 0.2, 0.5, 0.5, 0.5, 0.4, 0.5, 0.4, 0.5, 0.5, 0.5, 0.4, 0.5, 0.3, 0.5, 0.3, 0.5, 0.4, 0.5, 0.7, 0.5, 0.6, 0.5, 0.6, 0.5, 0.7, 0.5, 1.0, 0.5, 0.9, 0.5, 0.9, 0.5, 1.0, 0.5, 0.3, 0.5, 0.2, 0.5, 0.2, 0.5, 0.3, 0.5, 0.6, 0.5, 0.5, 0.5, 0.5, 0.5, 0.6, 0.5, 0.9, 0.5, 0.8, 0.5, 0.8, 0.5, 0.9, 0.5, 0.2, 0.5, 0.1, 0.5, 0.1, 0.5, 0.2, 0.5, 0.5, 0.5, 0.4, 0.5, 0.4, 0.5, 0.5, 0.5, 0.8, 0.5, 0.7, 0.5, 0.7, 0.5, 0.8, 0.5, 0.1, 0.5, -7.451e-08, 0.5, -7.451e-08, 0.5, 0.1, 0.5, 0.7, 0.5, 0.6, 0.5, 0.7, 0.5, 1.0, 0.5, 0.9, 0.5, 1.0, 0.5, 0.3, 0.5, 0.2, 0.5, 0.3, 0.5, 0.6, 0.5, 0.5, 0.5, 0.6, 0.5, 0.9, 0.5, 0.8, 0.5, 0.9, 0.5, 0.2, 0.5, 0.1, 0.5, 0.2, 0.5, 0.5, 0.5, 0.4, 0.5, 0.5, 0.5, 0.8, 0.5, 0.7, 0.5, 0.8, 0.5, 0.1, 0.5, -7.451e-08, 0.5, 0.1, 0.5, 0.4, 0.5, 0.3, 0.5, 0.4, 0.5, 1.0, 0.5, 0.9, 0.5, 0.9, 1.0, 1.0, 1.0, 0.9, 0.5, 0.8, 0.5, 0.8, 1.0, 0.9, 1.0, 0.8, 0.5, 0.7, 0.5, 0.7, 1.0, 0.8, 1.0, 0.7, 0.5, 0.6, 0.5, 0.6, 1.0, 0.7, 1.0, 0.6, 0.5, 0.5, 0.5, 0.5, 1.0, 0.6, 1.0, 0.5, 0.5, 0.4, 0.5, 0.4, 1.0, 0.5, 1.0, 0.4, 0.5, 0.3, 0.5, 0.3, 1.0, 0.4, 1.0, 0.3, 0.5, 0.2, 0.5, 0.2, 1.0, 0.3, 1.0, 0.2, 0.5, 0.1, 0.5, 0.1, 1.0, 0.2, 1.0, 0.1, 0.5, -7.451e-08, 0.5, -7.451e-08, 1.0, 0.1, 1.0, 0.5, 0.5, 0.5, 0.5, 0.4, 0.5, 0.4, 0.5, 0.6, 0.5, 0.6, 0.5, 0.5, 0.5, 0.5, 0.5, 0.7, 0.5, 0.7, 0.5, 0.6, 0.5, 0.6, 0.5, 1.0, 0.5, 1.0, 0.5, 0.9, 0.5, 0.9, 0.5, 0.8, 0.5, 0.8, 0.5, 0.7, 0.5, 0.7, 0.5, 0.9, 0.5, 0.9, 0.5, 0.8, 0.5, 0.8, 0.5, 0.1, 0.5, 0.1, 0.5, -7.451e-08, 0.5, -7.451e-08, 0.5, 0.2, 0.5, 0.2, 0.5, 0.1, 0.5, 0.1, 0.5, 0.3, 0.5, 0.3, 0.5, 0.2, 0.5, 0.2, 0.5, 0.4, 0.5, 0.4, 0.5, 0.3, 0.5, 0.3, 0.5, 0.7, 0.5, 0.7, 0.5, 0.6, 0.5, 0.6, 0.5, 1.0, 0.5, 1.0, 0.5, 0.9, 0.5, 0.9, 0.5, 0.3, 0.5, 0.3, 0.5, 0.2, 0.5, 0.2, 0.5, 0.6, 0.5, 0.6, 0.5, 0.5, 0.5, 0.5, 0.5, 0.9, 0.5, 0.9, 0.5, 0.8, 0.5, 0.8, 0.5, 0.2, 0.5, 0.2, 0.5, 0.1, 0.5, 0.1, 0.5, 0.5, 0.5, 0.5, 0.5, 0.4, 0.5, 0.4, 0.5, 0.8, 0.5, 0.8, 0.5, 0.7, 0.5, 0.7, 0.5, 0.1, 0.5, 0.1, 0.5, -7.451e-08, 0.5, -7.451e-08, 0.5, 0.4, 0.5, 0.4, 0.5, 0.3, 0.5, 0.3, 0.5, 1.0, 0.5, 1.0, 0.5, 0.9, 0.5, 0.9, 0.5, 0.3, 0.5, 0.3, 0.5, 0.2, 0.5, 0.2, 0.5, 0.6, 0.5, 0.6, 0.5, 0.5, 0.5, 0.5, 0.5, 0.9, 0.5, 0.9, 0.5, 0.8, 0.5, 0.8, 0.5, 0.2, 0.5, 0.2, 0.5, 0.1, 0.5, 0.1, 0.5, 0.5, 0.5, 0.5, 0.5, 0.4, 0.5, 0.4, 0.5, 0.8, 0.5, 0.8, 0.5, 0.7, 0.5, 0.7, 0.5, 0.1, 0.5, 0.1, 0.5, -7.451e-08, 0.5, -7.451e-08, 0.5, 0.4, 0.5, 0.4, 0.5, 0.3, 0.5, 0.3, 0.5, 0.7, 0.5, 0.7, 0.5, 0.6, 0.5, 0.6, 0.5, 0.6, 0.5, 0.6, 0.5, 0.5, 0.5, 0.5, 0.5, 0.9, 0.5, 0.9, 0.5, 0.8, 0.5, 0.8, 0.5, 0.2, 0.5, 0.2, 0.5, 0.1, 0.5, 0.1, 0.5, 0.5, 0.5, 0.5, 0.5, 0.4, 0.5, 0.4, 0.5, 0.8, 0.5, 0.8, 0.5, 0.7, 0.5, 0.7, 0.5, 0.1, 0.5, 0.1, 0.5, -7.451e-08, 0.5, -7.451e-08, 0.5, 0.4, 0.5, 0.4, 0.5, 0.3, 0.5, 0.3, 0.5, 0.7, 0.5, 0.7, 0.5, 0.6, 0.5, 0.6, 0.5, 1.0, 0.5, 1.0, 0.5, 0.9, 0.5, 0.9, 0.5, 0.3, 0.5, 0.3, 0.5, 0.2, 0.5, 0.2, 0.5, 1.0, 0.5, 0.9, 0.5, 0.9, 0.5, 1.0, 0.5, -7.451e-08, 0.5, -7.451e-08, 0.5, 0.1, 0.5, 0.1, 0.5, 0.2, 0.5, 0.2, 0.5, 0.3, 0.5, 0.3, 0.5, 0.4, 0.5, 0.5, 0.5, 0.5, 0.5, 0.4, 0.5, 0.8, 0.5, 0.9, 0.5, 0.9, 0.5, 0.8, 0.5, 0.2, 0.5, 0.3, 0.5, 0.3, 0.5, 0.2, 0.5, 0.9, 0.5, 1.0, 0.5, 1.0, 0.5, 0.9, 0.5, 0.6, 0.5, 0.7, 0.5, 0.7, 0.5, 0.6, 0.5, 0.3, 0.5, 0.4, 0.5, 0.4, 0.5, 0.3, 0.5, 0.4, 0.5, 0.5, 0.5, 0.5, 0.5, 0.4, 0.5, 0.7, 0.5, 0.8, 0.5, 0.8, 0.5, 0.7, 0.5, -7.451e-08, 0.5, 0.1, 0.5, 0.1, 0.5, -7.451e-08, 0.5, 0.1, 0.5, 0.2, 0.5, 0.2, 0.5, 0.1, 0.5, 0.5, 0.5, 0.6, 0.5, 0.6, 0.5, 0.5, 0.5, 0.3, 0.5, 0.4, 0.5, 0.4, 0.5, 0.3, 0.5, 0.7, 0.5, 0.8, 0.5, 0.8, 0.5, 0.7, 0.5, 0.5, 0.5, 0.6, 0.5, 0.6, 0.5, 0.5, 0.5, 0.9, 0.5, 1.0, 0.5, 1.0, 0.5, 0.9, 0.5, 0.2, 0.5, 0.3, 0.5, 0.3, 0.5, 0.2, 0.5, 0.8, 0.5, 0.9, 0.5, 0.9, 0.5, 0.8, 0.5, 0.1, 0.5, 0.2, 0.5, 0.2, 0.5, 0.1, 0.5, 0.6, 0.5, 0.7, 0.5, 0.7, 0.5, 0.6, 0.5, -7.451e-08, 0.5, 0.1, 0.5, 0.1, 0.5, -7.451e-08, 0.5, 0.4, 0.5, 0.5, 0.5, 0.5, 0.5, 0.4, 0.5, -7.451e-08, 0.5, 0.1, 0.5, 0.1, 0.5, -7.451e-08, 0.5, 0.7, 0.5, 0.8, 0.5, 0.8, 0.5, 0.7, 0.5, 0.3, 0.5, 0.4, 0.5, 0.4, 0.5, 0.3, 0.5, 0.8, 0.5, 0.9, 0.5, 0.9, 0.5, 0.8, 0.5, 0.6, 0.5, 0.7, 0.5, 0.7, 0.5, 0.6, 0.5, 0.4, 0.5, 0.5, 0.5, 0.5, 0.5, 0.4, 0.5, 0.5, 0.5, 0.6, 0.5, 0.6, 0.5, 0.5, 0.5, 0.9, 0.5, 1.0, 0.5, 1.0, 0.5, 0.9, 0.5, 0.1, 0.5, 0.2, 0.5, 0.2, 0.5, 0.1, 0.5, 0.2, 0.5, 0.3, 0.5, 0.3, 0.5, 0.2, 0.5, 0.9, 0.5, 1.0, 0.5, 1.0, 0.5, 0.9, 0.5, 0.1, 0.5, 0.2, 0.5, 0.2, 0.5, 0.1, 0.5, 0.7, 0.5, 0.8, 0.5, 0.8, 0.5, 0.7, 0.5, 0.6, 0.5, 0.7, 0.5, 0.7, 0.5, 0.6, 0.5, 0.5, 0.5, 0.6, 0.5, 0.6, 0.5, 0.5, 0.5, 0.4, 0.5, 0.5, 0.5, 0.5, 0.5, 0.4, 0.5, 0.3, 0.5, 0.4, 0.5, 0.4, 0.5, 0.3, 0.5, 0.2, 0.5, 0.3, 0.5, 0.3, 0.5, 0.2, 0.5, 0.8, 0.5, 0.9, 0.5, 0.9, 0.5, 0.8, 0.5, -7.451e-08, 0.5, 0.1, 0.5, 0.1, 0.5, -7.451e-08, 0.5, 0.0, 0.0, 0.0, 0.0, 0.0, 0.0, 0.0, 0.0, 0.0, 0.0, 0.0, 0.0, 0.0, 0.0, 0.0, 0.0, 0.0, 0.0, 0.0, 0.0, 0.0, 0.0, 0.0, 0.0, 0.0, 0.0, 0.0, 0.0, 0.0, 0.0, 0.0, 0.0, 0.0, 0.0, 0.0, 0.0, 0.0, 0.0, 0.0, 0.0, 0.0, 0.0, 0.0, 0.0, 0.0, 0.0, 0.0, 0.0, 0.0, 0.0, 0.0, 0.0, 0.0, 0.0, 0.0, 0.0, 0.0, 0.0, 0.0, 0.0, 0.0, 0.0, 0.0, 0.0, 0.0, 0.0, 0.0, 0.0, 0.0, 0.0, 0.0, 0.0, 0.0, 0.0, 0.0, 0.0, 0.0, 0.0, 0.0, 0.0, 0.0, 0.0, 0.0, 0.0, 0.0, 0.0, 0.0, 0.0, 0.0, 0.0, 0.0, 0.0, 0.0, 0.0, 0.0, 0.0, 0.0, 0.0, 0.0, 0.0, 0.0, 0.0, 0.0, 0.0, 0.0, 0.0, 0.0, 0.0, 0.0, 0.0, 0.0, 0.0, 0.0, 0.0, 0.0, 0.0, 0.0, 0.0, 0.0, 0.0, 0.0, 0.0, 0.0, 0.0, 0.0, 0.0, 0.0, 0.0, 0.0, 0.0, 0.0, 0.0, 0.0, 0.0, 0.0, 0.0, 0.0, 0.0, 0.0, 0.0, 0.0, 0.0, 0.0, 0.0, 0.0, 0.0, 0.0, 0.0, 0.0, 0.0, 0.0, 0.0, 0.0, 0.0, 0.0, 0.0, 0.0, 0.0, 0.0, 0.0, 0.0, 0.0, 0.0, 0.0, 0.0, 0.0, 0.0, 0.0, 0.0, 0.0, 0.0, 0.0, 0.0, 0.0, 0.0, 0.0, 0.3, 0.5, 0.4, 0.5, 0.4, 0.5, 0.3, 0.5, 0.0, 0.0, 0.0, 0.0, 0.0, 0.0, 0.0, 0.0, 0.0, 0.0, 0.0, 0.0, 0.0, 0.0, 0.0, 0.0, 0.0, 0.0, 0.0, 0.0, 0.0, 0.0, 0.0, 0.0, 0.0, 0.0, 0.0, 0.0, 0.0, 0.0, 0.0, 0.0, 0.0, 0.0, 0.0, 0.0, 0.0, 0.0, 0.0, 0.0, 0.0, 0.0, 0.0, 0.0, 0.0, 0.0, 0.0, 0.0, 0.0, 0.0, 0.0, 0.0, 0.0, 0.0, 0.0, 0.0, 0.2, 0.5, 0.1, 0.5, 0.1, 0.5, 0.2, 0.5, 0.0, 0.0, 0.0, 0.0, 0.0, 0.0, 0.0, 0.0, 0.0, 0.0, 0.0, 0.0, 0.0, 0.0, 0.0, 0.0, 0.0, 0.0, 0.0, 0.0, 0.0, 0.0, 0.0, 0.0, 0.7, 0.5, 0.7, 0.5, 0.8, 0.5, 0.8, 0.5, 0.0, 0.0, 0.0, 0.0, 0.0, 0.0, 0.0, 0.0, 0.0, 0.0, 0.0, 0.0, 0.0, 0.0, 0.0, 0.0, 0.0, 0.0, 0.0, 0.0, 0.0, 0.0, 0.0, 0.0, 0.0, 0.0, 0.0, 0.0, 0.0, 0.0, 0.0, 0.0, 0.6, 0.5, 0.5, 0.5, 0.5, 0.5, 0.6, 0.5, 0.0, 0.0, 0.0, 0.0, 0.0, 0.0, 0.0, 0.0, 0.0, 0.0, 0.0, 0.0, 0.0, 0.0, 0.0, 0.0, 0.0, 0.0, 0.0, 0.0, 0.0, 0.0, 0.0, 0.0, 0.8, 0.5, 0.9, 0.5, 0.9, 0.5, 0.8, 0.5, 0.0, 0.0, 0.0, 0.0, 0.0, 0.0, 0.0, 0.0, 0.0, 0.0, 0.0, 0.0, 0.0, 0.0, 0.0, 0.0, 0.0, 0.0, 0.0, 0.0, 0.0, 0.0, 0.0, 0.0, 0.0, 0.0, 0.0, 0.0, 0.0, 0.0, 0.0, 0.0, 0.0, 0.0, 0.0, 0.0, 0.0, 0.0, 0.0, 0.0, 0.0, 0.0, 0.0, 0.0, 0.0, 0.0, 0.0, 0.0, 0.0, 0.0, 0.0, 0.0, 0.0, 0.0, 0.0, 0.0, 0.0, 0.0, 0.0, 0.0, 0.0, 0.0, 0.0, 0.0, 0.0, 0.0, 0.0, 0.0, 0.0, 0.0, 0.0, 0.0, 0.0, 0.0, 0.0, 0.0, 0.0, 0.0, 0.0, 0.0, 0.0, 0.0, 0.0, 0.0, 0.0, 0.0, 0.0, 0.0, 0.0, 0.0, 0.0, 0.0, 0.0, 0.0, 0.0, 0.0, 0.0, 0.0, 0.0, 0.0, 0.0, 0.0, 0.0, 0.0, 0.0, 0.0, 0.0, 0.0, 0.0, 0.0, 0.0, 0.0, 0.0, 0.0, 0.0, 0.0, 0.0, 0.0, 0.0, 0.0, 0.0, 0.0, 0.0, 0.0, 0.0, 0.0, 0.0, 0.0, 0.0, 0.0, 0.0, 0.0, 0.0, 0.0, 0.0, 0.0, 0.0, 0.0, 0.0, 0.0, 0.0, 0.0, 0.0, 0.0, 0.0, 0.0, 0.0, 0.0, 0.0, 0.0, 0.0, 0.0, 0.0, 0.0, 0.0, 0.0, 0.0, 0.0, 0.0, 0.0, 0.0, 0.0, 0.0, 0.0, 0.0, 0.0, 0.0, 0.0, 0.0, 0.0, 0.0, 0.0, 0.0, 0.0, 0.0, 0.0, 0.0, 0.0, 0.0, 0.0, 0.0, 0.0, 0.0, 0.0, 0.0, 0.0, 0.0, 0.0, 0.0, 0.0, 0.0, 0.0, 0.0, 0.0, 0.0, 0.0, 0.0, 0.0, 0.0, 0.0, 0.0, 0.0, 0.0, 0.0, 0.0, 0.0, 0.0, 0.0, 0.0, 0.0, 0.0, 0.0, 0.0, 0.0, 0.0, 0.0, 0.0, 0.0, 0.0, 0.0, 0.0, 0.0, 0.0, 0.0, 0.0, 0.0, 0.0, 0.0, 0.0, 0.0, 0.0, 0.0, 0.0, 0.0, 0.0, 0.0, 0.0, 0.0, 0.0, 0.0, 0.0, 0.0, 0.0, 0.0, 0.0, 0.0, 0.0, 0.0, 0.0, 0.0, 0.0, 0.0, 0.0, 0.0, 0.0, 0.0, 0.0, 0.0, 0.0, 0.0, 0.0, 0.0, 0.0, 0.0, 0.0, 0.0, 0.0, 0.0, 0.0, 0.0, 0.0, 0.0, 0.0, 0.0, 0.0, 0.0, 0.0, 0.0, 0.0, 0.0, 0.0, 0.0, 0.0, 0.0, 0.0, 0.0, 0.0, 0.0, 0.0, 0.0, 0.0, 0.0, 0.0, 0.0, 0.0, 0.0, 0.0, 0.0, 0.0, 0.0, 0.0, 0.0, 0.0, 0.0, 0.0, 0.0, 0.0, 0.0, 0.0, 0.0, 0.0, 0.0, 0.0, 0.0, 0.0, 0.0, 0.0, 0.0, 0.0, 0.0, 0.0, 0.0, 0.0, 0.0, 0.0, 0.0, 0.0, 0.0, 0.2, 0.5, 0.2, 1.0, 0.1, 1.0, 0.1, 0.5, 1.0, 0.5, 1.0, 1.0, 0.9, 1.0, 0.9, 0.5, 0.3, 0.5, 0.3, 1.0, 0.2, 1.0, 0.2, 0.5, 0.9, 0.5, 0.9, 1.0, 0.8, 1.0, 0.8, 0.5, 0.4, 0.5, 0.4, 1.0, 0.3, 1.0, 0.3, 0.5, 0.8, 0.5, 0.8, 1.0, 0.7, 1.0, 0.7, 0.5, 0.5, 0.5, 0.5, 1.0, 0.4, 1.0, 0.4, 0.5, 0.7, 0.5, 0.7, 1.0, 0.6, 1.0, 0.6, 0.5, 0.6, 0.5, 0.6, 1.0, 0.5, 1.0, 0.5, 0.5, 0.6, 0.5, 0.6, 1.0, 0.5, 1.0, 0.5, 0.5, 0.7, 0.5, 0.7, 1.0, 0.6, 1.0, 0.6, 0.5, 0.5, 0.5, 0.5, 1.0, 0.4, 1.0, 0.4, 0.5, 0.8, 0.5, 0.8, 1.0, 0.7, 1.0, 0.7, 0.5, 0.4, 0.5, 0.4, 1.0, 0.3, 1.0, 0.3, 0.5, 0.9, 0.5, 0.9, 1.0, 0.8, 1.0, 0.8, 0.5, 0.3, 0.5, 0.3, 1.0, 0.2, 1.0, 0.2, 0.5, 1.0, 0.5, 1.0, 1.0, 0.9, 1.0, 0.9, 0.5, 0.2, 0.5, 0.2, 1.0, 0.1, 1.0, 0.1, 0.5, 0.1, 0.5, 0.1, 1.0, -7.451e-08, 1.0, -7.451e-08, 0.5, 0.1, 0.5, 0.1, 1.0, -7.451e-08, 1.0, -7.451e-08, 0.5, 0.5, 0.5, 0.4, 0.5, 0.4, 0.5, 0.5, 0.5, 0.3, 0.5, 0.2, 0.5, 0.2, 0.5, 0.3, 0.5, 0.9, 0.5, 0.8, 0.5, 0.8, 0.5, 0.9, 0.5, 0.7, 0.5, 0.6, 0.5, 0.6, 0.5, 0.7, 0.5, 0.5, 0.5, 0.4, 0.5, 0.4, 0.5, 0.5, 0.5, 0.8, 0.5, 0.7, 0.5, 0.7, 0.5, 0.8, 0.5, 0.4, 0.5, 0.3, 0.5, 0.3, 0.5, 0.4, 0.5, 0.1, 0.5, -7.451e-08, 0.5, -7.451e-08, 0.5, 0.1, 0.5, 0.2, 0.5, 0.1, 0.5, 0.1, 0.5, 0.2, 0.5, 1.0, 0.5, 0.9, 0.5, 0.9, 0.5, 1.0, 0.5, 0.6, 0.5, 0.5, 0.5, 0.5, 0.5, 0.6, 0.5, 0.8, 0.5, 0.7, 0.5, 0.7, 0.5, 0.8, 0.5, 0.3, 0.5, 0.2, 0.5, 0.2, 0.5, 0.3, 0.5, 0.1, 0.5, -7.451e-08, 0.5, -7.451e-08, 0.5, 0.1, 0.5, 0.5, 0.5, 0.4, 0.5, 0.4, 0.5, 0.5, 0.5, 0.8, 0.5, 0.7, 0.5, 0.7, 0.5, 0.8, 0.5, 0.3, 0.5, 0.2, 0.5, 0.2, 0.5, 0.3, 0.5, 0.1, 0.5, -7.451e-08, 0.5, -7.451e-08, 0.5, 0.1, 0.5, 0.5, 0.5, 0.4, 0.5, 0.4, 0.5, 0.5, 0.5, 1.0, 0.5, 0.9, 0.5, 0.9, 0.5, 1.0, 0.5, 0.2, 0.5, 0.1, 0.5, 0.1, 0.5, 0.2, 0.5, 0.8, 0.5, 0.7, 0.5, 0.7, 0.5, 0.8, 0.5, 0.6, 0.5, 0.5, 0.5, 0.5, 0.5, 0.6, 0.5, 0.3, 0.5, 0.2, 0.5, 0.2, 0.5, 0.3, 0.5, 0.7, 0.5, 0.6, 0.5, 0.6, 0.5, 0.7, 0.5, 0.9, 0.5, 0.8, 0.5, 0.8, 0.5, 0.9, 0.5, 0.1, 0.5, -7.451e-08, 0.5, -7.451e-08, 0.5, 0.1, 0.5, 0.4, 0.5, 0.3, 0.5, 0.3, 0.5, 0.4, 0.5, 0.9, 0.5, 0.8, 0.5, 0.8, 0.5, 0.9, 0.5, 0.6, 0.5, 0.5, 0.5, 0.5, 0.5, 0.6, 0.5, 0.1, 0.5, -7.451e-08, 0.5, -7.451e-08, 0.5, 0.1, 0.5, 0.7, 0.5, 0.6, 0.5, 0.6, 0.5, 0.7, 0.5, 0.8, 0.5, 0.7, 0.5, 0.7, 0.5, 0.8, 0.5, 0.2, 0.5, 0.1, 0.5, 0.1, 0.5, 0.2, 0.5, 0.5, 0.5, 0.4, 0.5, 0.4, 0.5, 0.5, 0.5, 1.0, 0.5, 0.9, 0.5, 0.9, 0.5, 1.0, 0.5, 0.4, 0.5, 0.3, 0.5, 0.3, 0.5, 0.4, 0.5, 0.3, 0.5, 0.2, 0.5, 0.2, 0.5, 0.3, 0.5, 0.2, 0.5, 0.1, 0.5, 0.2, 0.5, 0.3, 0.5, 0.2, 0.5, 0.2, 0.5, 0.3, 0.5, 0.9, 0.5, 0.8, 0.5, 0.9, 0.5, 0.4, 0.5, 0.3, 0.5, 0.4, 0.5, 0.1, 0.5, -7.451e-08, 0.5, -7.451e-08, 0.5, 0.1, 0.5, 0.7, 0.5, 0.6, 0.5, 0.7, 0.5, 0.6, 0.5, 0.5, 0.5, 0.6, 0.5, 1.0, 0.5, 0.9, 0.5, 1.0, 0.5, 0.5, 0.5, 0.4, 0.5, 0.4, 0.5, 0.5, 0.5, 0.8, 0.5, 0.7, 0.5, 0.7, 0.5, 0.8, 0.5, 1.0, 0.5, 1.0, 1.0, 0.9, 1.0, 0.9, 0.5, 0.9, 0.5, 0.9, 1.0, 0.8, 1.0, 0.8, 0.5, 0.25, 0.25, 0.1089, 0.4442, 0.02175, 0.3242, 0.25, 0.25, 0.02175, 0.3242, 0.02175, 0.1758, -7.451e-08, 0.5, 0.5, 0.5, 0.3, 0.5, 0.1, 0.5, 0.8, 0.5, 0.8, 1.0, 0.7, 1.0, 0.7, 0.5, 0.25, 0.25, 0.02175, 0.1758, 0.1089, 0.05584, 0.25, 0.25, 0.1089, 0.05584, 0.25, 0.01, 0.7, 0.5, 0.7, 1.0, 0.6, 1.0, 0.6, 0.5, 0.25, 0.25, 0.3911, 0.05584, 0.4783, 0.1758, 0.6, 0.5, 0.6, 1.0, 0.5, 1.0, 0.5, 0.5, 0.5, 0.5, 0.5, 1.0, 0.4, 1.0, 0.4, 0.5, 0.4, 0.5, 0.4, 1.0, 0.3, 1.0, 0.3, 0.5, 0.25, 0.25, 0.25, 0.01, 0.3911, 0.05584, 0.25, 0.25, 0.4783, 0.3242, 0.3911, 0.4442, 0.3, 0.5, 0.3, 1.0, 0.2, 1.0, 0.2, 0.5, 0.25, 0.25, 0.25, 0.49, 0.1089, 0.4442, 0.2, 0.5, 0.2, 1.0, 0.1, 1.0, 0.1, 0.5, 0.25, 0.25, 0.4783, 0.1758, 0.4783, 0.3242, 0.25, 0.25, 0.3911, 0.4442, 0.25, 0.49, 0.1, 0.5, 0.1, 1.0, -7.451e-08, 1.0, -7.451e-08, 0.5, 1.0, 0.5, 1.0, 1.0, 0.9, 1.0, 0.9, 0.5, 0.9, 0.5, 0.9, 1.0, 0.8, 1.0, 0.8, 0.5, 0.25, 0.25, 0.1089, 0.4442, 0.02175, 0.3242, 0.25, 0.25, 0.02175, 0.3242, 0.02175, 0.1758, 0.8, 0.5, 0.8, 1.0, 0.7, 1.0, 0.7, 0.5, 0.25, 0.25, 0.02175, 0.1758, 0.1089, 0.05584, 0.25, 0.25, 0.1089, 0.05584, 0.25, 0.01, 0.7, 0.5, 0.7, 1.0, 0.6, 1.0, 0.6, 0.5, 0.25, 0.25, 0.3911, 0.05584, 0.4783, 0.1758, 0.6, 0.5, 0.6, 1.0, 0.5, 1.0, 0.5, 0.5, 0.5, 0.5, 0.5, 1.0, 0.4, 1.0, 0.4, 0.5, 0.4, 0.5, 0.4, 1.0, 0.3, 1.0, 0.3, 0.5, 0.25, 0.25, 0.25, 0.01, 0.3911, 0.05584, 0.25, 0.25, 0.4783, 0.3242, 0.3911, 0.4442, 0.3, 0.5, 0.3, 1.0, 0.2, 1.0, 0.2, 0.5, 0.25, 0.25, 0.25, 0.49, 0.1089, 0.4442, 0.2, 0.5, 0.2, 1.0, 0.1, 1.0, 0.1, 0.5, 0.25, 0.25, 0.4783, 0.1758, 0.4783, 0.3242, 0.25, 0.25, 0.3911, 0.4442, 0.25, 0.49, 0.1, 0.5, 0.1, 1.0, -7.451e-08, 1.0, -7.451e-08, 0.5, 1.0, 0.5, 1.0, 1.0, 0.9, 1.0, 0.9, 0.5, 0.9, 0.5, 0.9, 1.0, 0.8, 1.0, 0.8, 0.5, 0.25, 0.25, 0.1089, 0.4442, 0.02175, 0.3242, 0.25, 0.25, 0.02175, 0.3242, 0.02175, 0.1758, 0.8, 0.5, 0.8, 1.0, 0.7, 1.0, 0.7, 0.5, 0.25, 0.25, 0.02175, 0.1758, 0.1089, 0.05584, 0.25, 0.25, 0.1089, 0.05584, 0.25, 0.01, 0.7, 0.5, 0.7, 1.0, 0.6, 1.0, 0.6, 0.5, 0.25, 0.25, 0.3911, 0.05584, 0.4783, 0.1758, 0.6, 0.5, 0.6, 1.0, 0.5, 1.0, 0.5, 0.5, 0.5, 0.5, 0.5, 1.0, 0.4, 1.0, 0.4, 0.5, 0.4, 0.5, 0.4, 1.0, 0.3, 1.0, 0.3, 0.5, 0.25, 0.25, 0.25, 0.01, 0.3911, 0.05584, 0.25, 0.25, 0.4783, 0.3242, 0.3911, 0.4442, 0.3, 0.5, 0.3, 1.0, 0.2, 1.0, 0.2, 0.5, 0.25, 0.25, 0.25, 0.49, 0.1089, 0.4442, 0.2, 0.5, 0.2, 1.0, 0.1, 1.0, 0.1, 0.5, 0.25, 0.25, 0.4783, 0.1758, 0.4783, 0.3242, 0.25, 0.25, 0.3911, 0.4442, 0.25, 0.49, 0.1, 0.5, 0.1, 1.0, -7.451e-08, 1.0, -7.451e-08, 0.5, 1.0, 0.5, 1.0, 1.0, 0.9, 1.0, 0.9, 0.5, 0.9, 0.5, 0.9, 1.0, 0.8, 1.0, 0.8, 0.5, 0.25, 0.25, 0.1089, 0.4442, 0.02175, 0.3242, 0.25, 0.25, 0.02175, 0.3242, 0.02175, 0.1758, 0.8, 0.5, 0.8, 1.0, 0.7, 1.0, 0.7, 0.5, 0.25, 0.25, 0.02175, 0.1758, 0.1089, 0.05584, 0.25, 0.25, 0.1089, 0.05584, 0.25, 0.01, 0.7, 0.5, 0.7, 1.0, 0.6, 1.0, 0.6, 0.5, 0.25, 0.25, 0.3911, 0.05584, 0.4783, 0.1758, 0.6, 0.5, 0.6, 1.0, 0.5, 1.0, 0.5, 0.5, 0.5, 0.5, 0.5, 1.0, 0.4, 1.0, 0.4, 0.5, 0.4, 0.5, 0.4, 1.0, 0.3, 1.0, 0.3, 0.5, 0.25, 0.25, 0.25, 0.01, 0.3911, 0.05584, 0.25, 0.25, 0.4783, 0.3242, 0.3911, 0.4442, 0.3, 0.5, 0.3, 1.0, 0.2, 1.0, 0.2, 0.5, 0.25, 0.25, 0.25, 0.49, 0.1089, 0.4442, 0.2, 0.5, 0.2, 1.0, 0.1, 1.0, 0.1, 0.5, 0.25, 0.25, 0.4783, 0.1758, 0.4783, 0.3242, 0.25, 0.25, 0.3911, 0.4442, 0.25, 0.49, 0.1, 0.5, 0.1, 1.0, -7.451e-08, 1.0, -7.451e-08, 0.5, 0.2, 0.5, 0.1, 0.5, 0.1, 0.5, 0.2, 0.5, 0.8, 0.5, 0.7, 0.5, 0.7, 0.5, 0.8, 0.5, 0.6, 0.5, 0.5, 0.5, 0.5, 0.5, 0.6, 0.5, 0.3, 0.5, 0.2, 0.5, 0.2, 0.5, 0.3, 0.5, 0.4, 0.5, 0.3, 0.5, 0.3, 0.5, 0.4, 0.5, 0.9, 0.5, 0.8, 0.5, 0.8, 0.5, 0.9, 0.5, 1.0, 0.5, 0.9, 0.5, 0.9, 0.5, 1.0, 0.5, 0.1, 0.5, -7.451e-08, 0.5, -7.451e-08, 0.5, 0.1, 0.5, 0.5, 0.5, 0.4, 0.5, 0.4, 0.5, 0.5, 0.5, 0.7, 0.5, 0.6, 0.5, 0.6, 0.5, 0.7, 0.5, 0.8, 0.5, 0.7, 0.5, 0.7, 0.5, 0.8, 0.5, 0.5, 0.5, 0.4, 0.5, 0.4, 0.5, 0.5, 0.5, 0.9, 0.5, 0.8, 0.5, 0.8, 0.5, 0.9, 0.5, 0.6, 0.5, 0.5, 0.5, 0.5, 0.5, 0.6, 0.5, 0.7, 0.5, 0.6, 0.5, 0.6, 0.5, 0.7, 0.5, 1.0, 0.5, 0.9, 0.5, 0.9, 0.5, 1.0, 0.5, 0.3, 0.5, 0.2, 0.5, 0.2, 0.5, 0.3, 0.5, 0.2, 0.5, 0.1, 0.5, 0.1, 0.5, 0.2, 0.5, 0.1, 0.5, -7.451e-08, 0.5, -7.451e-08, 0.5, 0.1, 0.5, 0.4, 0.5, 0.3, 0.5, 0.3, 0.5, 0.4, 0.5, 0.1, 0.5, -7.451e-08, 0.5, 0.1, 0.5, 0.4, 0.5, 0.3, 0.5, 0.4, 0.5, 0.8, 0.5, 0.7, 0.5, 0.7, 0.5, 0.8, 0.5, 0.5, 0.5, 0.4, 0.5, 0.4, 0.5, 0.5, 0.5, 0.9, 0.5, 0.8, 0.5, 0.9, 0.5, 0.6, 0.5, 0.5, 0.5, 0.6, 0.5, 0.7, 0.5, 0.6, 0.5, 0.7, 0.5, 1.0, 0.5, 0.9, 0.5, 0.9, 0.5, 1.0, 0.5, 0.3, 0.5, 0.2, 0.5, 0.2, 0.5, 0.3, 0.5, 0.2, 0.5, 0.1, 0.5, 0.2, 0.5, -7.451e-08, 0.5, 0.5, 0.5, 0.3, 0.5, 0.1, 0.5, 0.8, 0.5, 0.9, 0.5, 0.9, 0.5, 0.8, 0.5, 0.7, 0.5, 0.8, 0.5, 0.8, 0.5, 0.7, 0.5, 0.1, 0.5, 0.2, 0.5, 0.2, 0.5, 0.1, 0.5, 0.3, 0.5, 0.4, 0.5, 0.4, 0.5, 0.3, 0.5, 0.6, 0.5, 0.7, 0.5, 0.7, 0.5, 0.6, 0.5, 0.5, 0.5, 0.6, 0.5, 0.6, 0.5, 0.5, 0.5, 0.4, 0.5, 0.5, 0.5, 0.5, 0.5, 0.4, 0.5, 0.2, 0.5, 0.3, 0.5, 0.3, 0.5, 0.2, 0.5, 0.9, 0.5, 1.0, 0.5, 1.0, 0.5, 0.9, 0.5, -7.451e-08, 0.5, 0.1, 0.5, 0.1, 0.5, -7.451e-08, 0.5, 0.8, 0.5, 0.9, 0.5, 0.9, 0.5, 0.8, 0.5, 0.3, 0.5, 0.4, 0.5, 0.4, 0.5, 0.3, 0.5, 0.5, 0.5, 0.6, 0.5, 0.6, 0.5, 0.5, 0.5, 0.2, 0.5, 0.3, 0.5, 0.3, 0.5, 0.2, 0.5, 0.9, 0.5, 1.0, 0.5, 1.0, 0.5, 0.9, 0.5, 0.4, 0.5, 0.5, 0.5, 0.5, 0.5, 0.4, 0.5, -7.451e-08, 0.5, 0.1, 0.5, 0.1, 0.5, -0.0004232, 0.5, 0.1, 0.5, 0.2, 0.5, 0.2, 0.5, 0.1, 0.5, 0.6, 0.5, 0.7, 0.5, 0.7, 0.5, 0.6, 0.5, 0.7, 0.5, 0.8, 0.5, 0.8, 0.5, 0.7, 0.5, 0.6, 0.5, 0.7, 0.5, 0.7, 0.5, 0.6, 0.5, 0.4, 0.5, 0.5, 0.5, 0.5, 0.5, 0.4, 0.5, 0.5, 0.5, 0.6, 0.5, 0.6, 0.5, 0.5, 0.5, 0.7, 0.5, 0.8, 0.5, 0.8, 0.5, 0.7, 0.5, -0.0004232, 0.5, 0.1, 0.5, 0.1, 0.5, -0.0004232, 0.5, 0.2, 0.5, 0.3, 0.5, 0.3, 0.5, 0.2, 0.5, 0.8, 0.5, 0.9, 0.5, 0.9, 0.5, 0.8, 0.5, 0.1, 0.5, 0.2, 0.5, 0.2, 0.5, 0.1, 0.5, 0.9, 0.5, 1.0, 0.5, 1.0, 0.5, 0.9, 0.5, 0.3, 0.5, 0.4, 0.5, 0.4, 0.5, 0.3, 0.5, 0.7, 0.5, 0.8, 0.5, 0.0, 0.0, 0.8, 0.5, 0.9, 0.5, 0.0, 0.0, 0.3, 0.5, 0.4, 0.5, 0.0, 0.0, 0.4, 0.5, 0.5, 0.5, 0.0, 0.0, 0.5, 0.5, 0.6, 0.5, 0.0, 0.0, 0.6, 0.5, 0.7, 0.5, 0.0, 0.0, 0.0, 0.0, 0.1, 0.5, 0.2, 0.5, 0.2, 0.5, 0.3, 0.5, 0.0, 0.0, 0.0, 0.0, -0.0004232, 0.5, 0.1, 0.5, 0.9, 0.5, 1.0, 0.5, 0.0, 0.0, 0.0, 0.0, 1.0, 0.5, 0.0, 0.0, 0.0, 0.0, 1.0, 0.5, 0.0, 0.0, 0.0, 0.0, 0.1, 0.5, 0.0, 0.0, 0.0, 0.0, 0.1, 0.5, 0.0, 0.0, 0.0, 0.0, 0.2, 0.5, 0.0, 0.0, 0.0, 0.0, 0.0, 0.0, 0.2, 0.5, 0.0, 0.0, 0.3, 0.5, 0.0, 0.0, 0.0, 0.0, 0.0, 0.0, 0.3, 0.5, 0.0, 0.0, 0.4, 0.5, 0.0, 0.0, 0.0, 0.0, 0.0, 0.0, 0.4, 0.5, 0.0, 0.0, 0.5, 0.5, 0.0, 0.0, 0.0, 0.0, 0.5, 0.5, 0.0, 0.0, 0.0, 0.0, 0.0, 0.0, 0.9, 0.5, 0.0, 0.0, 0.9, 0.5, 0.0, 0.0, 0.0, 0.0, 0.8, 0.5, 0.0, 0.0, 0.0, 0.0, 0.8, 0.5, 0.0, 0.0, 0.0, 0.0, 0.7, 0.5, 0.0, 0.0, 0.0, 0.0, 0.7, 0.5, 0.0, 0.0, 0.0, 0.0, 0.6, 0.5, 0.0, 0.0, 0.0, 0.0, 0.6, 0.5, 0.0, 0.0, 0.0, 0.0, 0.0, 0.0, 0.0, 0.0, 0.0, 0.0, 0.0, 0.0, 0.0, 0.0, 0.0, 0.0, 0.0, 0.0, 0.0, 0.0, 0.0, 0.0, 0.0, 0.0, 0.0, 0.0, 0.0, 0.0, 0.0, 0.0, 0.0, 0.0, 0.0, 0.0, 0.0, 0.0, 0.0, 0.0, 0.0, 0.0, 0.0, 0.0, 0.0, 0.0, 0.0, 0.0, 0.0, 0.0, 0.0, 0.0, 0.0, 0.0, 0.0, 0.0, 0.0, 0.0, 0.0, 0.0, 0.0, 0.0, 0.0, 0.0, 0.0, 0.0, 0.0, 0.0, 0.0, 0.0, 0.0, 0.0, 0.0, 0.0, 0.0, 0.0, 0.0, 0.0, 0.0, 0.0, 0.0, 0.0, 0.0, 0.0, 0.0, 0.0, 0.0, 0.0, 0.0, 0.0, 0.0, 0.0, 0.0, 0.0, 0.0, 0.0, 0.0, 0.0, 0.0, 0.0, 0.0, 0.0, 0.0, 0.0, 0.0, 0.0, 0.0, 0.0, 0.0, 0.0, 0.0, 0.0, 0.0, 0.0, 0.0, 0.0, 0.0, 0.0, 0.0, 0.0, 0.0, 0.0, 0.0, 0.0, 0.0, 0.0, 0.0, 0.0, 0.0, 0.0, 0.0, 0.0, 0.0, 0.0, 0.0, 0.0, 0.0, 0.0, 0.0, 0.0, 0.0, 0.0, 0.0, 0.0, 0.0, 0.0, 0.0, 0.0, 0.0, 0.0, 0.0, 0.0, 0.0, 0.0, 0.0, 0.0, 0.0, 0.0, 0.0, 0.0, 0.0, 0.0, 0.0, 0.0, 0.0, 0.0, 0.0, 0.0, 0.0, 0.0, 0.0, 0.0, 0.0, 0.0, 0.0, 0.0, 0.0, 0.0, 0.0, 0.0, 0.0, 0.0, 0.0, 0.0, 0.0, 0.0, 0.0, 0.0, 0.0, 0.0, 0.0, 0.0, 0.0, 0.0, 0.0, 0.0, 0.0, 0.0, 0.0, 0.0, 0.0, 0.0, 0.0, 0.0, 0.0, 0.0, 0.0, 0.0, 0.0, 0.0, 0.0, 0.0, 0.0, 0.0, 0.0, 0.0, 0.0, 0.0, 0.0, 0.0, 0.0, 0.0, 0.0, 0.0, 0.0, 0.0, 0.0, 0.0, 0.0, 0.0, 0.0, 0.0, 0.0, 0.0, 0.0, 0.0, 0.0, 0.0, 0.0, 0.0, 0.0, 0.0, 0.0, 0.0, 0.0, 0.0, 0.0, 0.0, 0.0, 0.0, 0.0, 0.0, 0.0, 0.0, 0.0, 0.0, 0.0, 0.0, 0.0, 0.0, 0.0, 0.0, 0.0, 0.0, 0.0, 0.0, 0.0, 0.0, 0.0, 0.0, 0.0, 0.0, 0.0, 0.0, 0.0, 0.0, 0.0, 0.0, 0.0, 0.0, 0.0, 0.0, 0.0, 0.0, 0.0, 0.0, 0.0, 0.0, 0.0, 0.0, 0.0, 0.0, 0.0, 0.0, 0.0, 0.0, 0.0, 0.0, 0.0, 0.0, 0.0, 0.0, 0.0, 0.0, 0.0, 0.0, 0.0, 0.0, 0.0, 0.0, 0.0, 0.0, 0.0, 0.0, 0.0, 0.0, 0.0, 0.0, 0.0, 0.0, 0.0, 0.0, 0.0, 0.0, 0.7, 0.5, 0.6, 0.5, 0.6, 0.5, 0.7, 0.5, 0.0, 0.0, 0.0, 0.0, 0.0, 0.0, 0.0, 0.0, 0.0, 0.0, 0.0, 0.0, 0.0, 0.0, 0.0, 0.0, 0.0, 0.0, 0.0, 0.0, 0.0, 0.0, 0.0, 0.0, 0.0, 0.0, 0.0, 0.0, 0.0, 0.0, 0.0, 0.0, 0.0, 0.0, 0.0, 0.0, 0.0, 0.0, 0.0, 0.0, 0.0, 0.0, 0.0, 0.0, 0.0, 0.0, 0.0, 0.0, 0.0, 0.0, 0.0, 0.0, 0.0, 0.0, 0.0, 0.0, 0.0, 0.0, 0.0, 0.0, 0.0, 0.0, 0.0, 0.0, 0.0, 0.0, 0.0, 0.0, 0.0, 0.0, 0.0, 0.0, 0.0, 0.0, 0.0, 0.0, 0.0, 0.0, 0.0, 0.0, 0.0, 0.0, 0.0, 0.0, 0.0, 0.0, 0.0, 0.0, 0.0, 0.0, 0.0, 0.0, 0.0, 0.0, 0.0, 0.0, 0.0, 0.0, 0.0, 0.0, 0.0, 0.0, 0.0, 0.0, 0.0, 0.0, 0.0, 0.0, 0.0, 0.0, 0.0, 0.0, 0.0, 0.0, 0.0, 0.0, 0.0, 0.0, 0.0, 0.0, 0.0, 0.0, 0.0, 0.0, 0.0, 0.0, 0.0, 0.0, 0.0, 0.0, 0.0, 0.0, 0.0, 0.0, 0.0, 0.0, 0.0, 0.0, 0.0, 0.0, 0.0, 0.0, 0.0, 0.0, 0.0, 0.0, 0.0, 0.0, 0.0, 0.0, 0.0, 0.0, 0.0, 0.0, 0.0, 0.0, 0.0, 0.0, 0.0, 0.0, 0.0, 0.0, 0.0, 0.0, 0.0, 0.0, 0.0, 0.0, 0.0, 0.0, 0.0, 0.0, 0.0, 0.0, 0.0, 0.0, 0.0, 0.0, 0.0, 0.0, 0.0, 0.0, 0.0, 0.0, 0.0, 0.0, 0.0, 0.0, 0.0, 0.0, 0.0, 0.0, 0.0, 0.0, 0.0, 0.0, 0.0, 0.0, 0.0, 0.0, 0.0, 0.0, 0.0, 0.0, 0.0, 0.0, 0.0, 0.0, 0.0, 0.0, 0.0, 0.0, 0.0, 0.0, 0.0, 0.0, 0.0, 0.0, 0.0, 0.0, 0.0, 0.0, 0.0, 0.0, 0.0, 0.0, 0.0, 0.0, 0.0, 0.0, 0.0, 0.0, 0.0, 0.0, 0.0, 0.0, 0.0, 0.0, 0.0, 0.0, 0.0, 0.0, 0.0, 0.0, 0.0, 0.0, 0.0, 0.0, 0.0, 0.0, 0.0, 0.0, 0.0, 0.0, 0.0, 0.0, 0.0, 0.0, 0.0, 0.0, 0.0, 0.0, 0.0, 0.0, 0.0, 0.0, 0.0, 0.0, 0.0, 0.0, 0.0, 0.0, 0.0, 0.0, 0.0, 0.0, 0.0, 0.0, 0.0, 0.0, 0.0, 0.0, 0.0, 0.0, 0.0, 0.0, 0.0, 0.0, 0.0, 0.0, 0.0, 0.0, 0.0, 0.0, 0.0, 0.0, 0.0, 0.0, 0.0, 0.0, 0.0, 0.0, 0.0, 0.0, 0.0, 0.0, 0.0, 0.0, 0.0, 0.0, 0.0, 0.0, 0.0, 0.0, 0.0, 0.0, 0.0, 0.0, 0.0, 0.0, 0.0, 0.0, 0.0, 0.0, 0.0, 0.0, 0.0, 0.0, 0.0, 0.0, 0.0, 0.0, 0.0, 0.0, 0.0, 0.0, 0.0, 0.0, 0.0, 0.0, 0.0, 0.0, 0.0, 0.0, 0.0, 0.0, 0.0, 0.0, 0.0, 0.0, 0.0, 0.0, 0.0, 0.0, 0.0, 0.0, 0.0, 0.0, 0.0, 0.0, 0.0, 0.0, 0.0, 0.0, 0.0, 0.0, 0.0, 0.0, 0.0, 0.0, 0.0, 0.0, 0.0, 0.0, 0.0, 0.0, 0.0, 0.0, 0.0, 0.0, 0.0, 0.0, 0.0, 0.0, 0.0, 0.0, 0.0, 0.0, 0.0, 0.0, 0.0, 0.0, 0.0, 0.0, 0.0, 0.0, 0.0, 0.0, 0.0, 0.0, 0.0, 0.0, 0.0, 0.0, 0.0, 0.0, 0.0, 0.0, 0.0, 0.0, 0.0, 0.0, 0.0, 0.0, 0.0, 0.0, 0.0, 0.0, 0.0, 0.0, 0.0, 0.0, 0.0, 0.0, 0.0, 0.0, 0.0, 0.0, 0.0, 0.0, 0.0, 0.0, 0.0, 0.0, 0.0, 0.0, 0.0, 0.0, 0.0, 0.0, 0.0, 0.0, 0.0, 0.0, 0.0, 0.0, 0.0, 0.0, 0.0, 0.0, 0.0, 0.0, 0.0, 0.0, 0.0, 0.0, 0.0, 0.0, 0.0, 0.0, 0.0, 0.0, 0.0, 0.0, 0.0, 0.0, 0.0, 0.0, 0.0, 0.0, 0.0, 0.0, 0.0, 0.0, 0.0, 0.0, 0.0, 0.0, 0.0, 0.0, 0.0, 0.0, 0.0, 0.0, 0.0, 0.0, 0.0, 0.0, 0.0, 0.0, 0.0, 0.0, 0.0, 0.0, 0.0, 0.0, 0.0, 0.0, 0.0, 0.0, 0.0, 0.0, 0.0, 0.0, 0.0, 0.0, 0.0, 0.0, 0.0, 0.0, 0.0, 0.0, 0.0, 0.0, 0.0, 0.0, 0.0, 0.0, 0.0, 0.0, 0.0, 0.0, 0.0, 0.0, 0.0, 0.0, 0.0, 0.0, 0.0, 0.0, 0.0, 0.0, 0.0, 0.0, 0.0, 0.0, 0.0, 0.0, 0.0, 0.0, 0.0, 0.0, 0.0, 0.0, 0.0, 0.0, 0.0, 0.0, 0.0, 0.0, 0.0, 0.0, 0.0, 0.0, 0.0, 0.0, 0.0, 0.0, 0.0, 0.0, 0.0, 0.0, 0.0, 0.0, 0.0, 0.0, 0.0, 0.0, 0.0, 0.0, 0.0, 0.0, 0.0, 0.0, 0.0, 0.0, 0.0, 0.0, 0.0, 0.0, 0.0, 0.0, 0.0, 0.0, 0.0, 0.0, 0.0, 0.0, 0.0, 0.0, 0.0, 0.0, 0.0, 0.0, 0.0, 0.0, 0.0, 0.0, 0.0, 0.0, 0.0, 0.0, 0.0, 0.0, 0.0, 0.0, 0.0, 0.0, 0.0, 0.0, 0.0, 0.0, 0.0, 0.0, 0.0, 0.0, 0.0, 0.0, 0.0, 0.0, 0.0, 0.0, 0.0, 0.0, 0.0, 0.0, 0.0, 0.0, 0.0, 0.0, 0.0, 0.0, 0.0, 0.0, 0.0, 0.0, 0.0, 0.0, 0.0, 0.0, 0.0, 0.0, 0.0, 0.0, 0.0, 0.0, 0.0, 0.0, 0.0, 0.0, 0.0, 0.0, 0.0, 0.0, 0.0, 0.0, 0.0, 0.0, 0.0, 0.0, 0.0, 0.0, 0.0, 0.0, 0.0, 0.0, 0.0, 0.0, 0.0, 0.0, 0.0, 0.0, 0.0, 0.0, 0.0, 0.0, 0.0, 0.0, 0.0, 0.0, 0.0, 0.0, 0.0, 0.0, 0.0, 0.0, 0.0, 0.0, 0.0, 0.0, 0.0, 0.0, 0.0, 0.0, 0.0, 0.0, 0.0, 0.0, 0.0, 0.0, 0.0, 0.0, 0.0, 0.0, 0.0, 0.0, 0.0, 0.0, 0.0, 0.0, 0.0, 0.0, 0.0, 0.0, 0.0, 0.0, 0.0, 0.0, 0.0, 0.0, 0.0, 0.0, 0.0, 0.0, 0.0, 0.0, 0.0, 0.0, 0.0, 0.0, 0.0, 0.0, 0.0, 0.0, 0.0, 0.0, 0.0, 0.0, 0.0, 0.0, 0.0, 0.0, 0.0, 0.0, 0.0, 0.0, 0.0, 0.0, 0.0, 0.0, 0.0, 0.0, 0.0, 0.0, 0.0, 0.0, 0.0, 0.0, 0.0, 0.0])
me_cylinder_001.use_remesh_fix_poles = True
me_cylinder_001.use_remesh_preserve_attributes = False
me_cylinder_001.use_mirror_vertex_groups = False
me_cylinder_001.update()

# ---- objects
ob_light = bpy.data.objects.new('Light', light_light)
ob_camera = bpy.data.objects.new('Camera', cam_camera)
ob_cylinder = bpy.data.objects.new('Cylinder', me_cylinder_001)
ob_empty = bpy.data.objects.new('Empty', None)

# ---- transforms, parenting, visibility, modifiers, constraints
ob_light.location = (4.076, 1.005, 5.904)
ob_light.rotation_euler = (0.6503, 0.05522, 1.866)
ob_light.lock_rotations_4d = False
ob_light.empty_display_type = 'ARROWS'
ob_light.color = (0.0, 0.0, 0.0, 0.0)
ob_light.lineart.crease_threshold = 0.0
ob_camera.location = (7.359, -6.926, 7.523)
ob_camera.rotation_euler = (1.109, 0.0, 0.8149)
ob_camera.lock_rotations_4d = False
ob_camera.empty_display_type = 'ARROWS'
ob_camera.color = (0.0, 0.0, 0.0, 0.0)
ob_camera.display_type = 'WIRE'
ob_camera.lineart.crease_threshold = 0.0
ob_cylinder.location = (0.0, 0.0, 0.0)
ob_cylinder.scale = (0.08103, 0.08103, 1.505)
ob_cylinder.lineart.crease_threshold = 0.0
_vg = ob_cylinder.vertex_groups.new(name='Upper')
_m = ob_cylinder.modifiers.new('EdgeSplit', 'EDGE_SPLIT')
_m.split_angle = 1.745
ob_empty.location = (2.235e-08, 0.5736, 2.372)
ob_empty.rotation_euler = (1.571, -0.0, 0.0)
ob_empty.empty_display_type = 'IMAGE'
ob_empty.empty_display_size = 5.0
ob_empty.empty_image_depth = 'BACK'
ob_empty.show_empty_image_perspective = False
ob_empty.empty_image_side = 'FRONT'
ob_empty.lineart.crease_threshold = 0.0

# ---- collection membership
col_collection.objects.link(ob_light)
col_collection.objects.link(ob_camera)
col_collection.objects.link(ob_cylinder)
col_collection.objects.link(ob_empty)

# ---- scene / render settings (as saved in the file)
scene.camera = ob_camera
scene.frame_start = 1; scene.frame_end = 250; scene.frame_set(1)
scene.render.engine = 'BLENDER_EEVEE_NEXT'
scene.cycles.use_denoising = False
scene.cycles.samples = 128
scene.cycles.sampling_pattern = 'TABULATED_SOBOL'
scene.cycles.use_adaptive_sampling = False
scene.cycles.use_light_tree = False
scene.view_settings.view_transform = 'Filmic'
bpy.context.view_layer.update()

